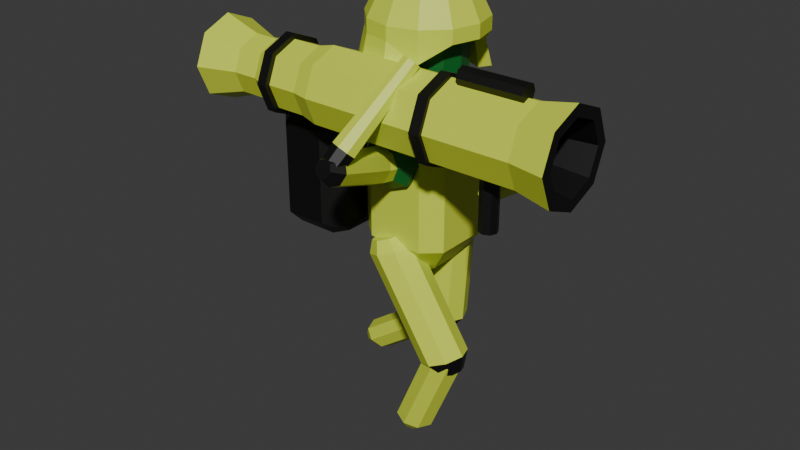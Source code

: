 # Source: Bazook.blend  (saved by Blender 4.4.32; exported with 4.5.12 LTS)
import bpy
from mathutils import Matrix  # noqa: F401  (used for matrix-valued properties, if any)

bpy.ops.wm.read_factory_settings(use_empty=True)
scene = bpy.context.scene
scene.name = 'Scene'

# ---- collections
col_collection = bpy.data.collections.new('Collection'); scene.collection.children.link(col_collection)

# ---- materials (node trees are filled in below, after node groups)
mat_basecolor = bpy.data.materials.new('BaseColor')
mat_highlight = bpy.data.materials.new('Highlight')
mat_darkmetal = bpy.data.materials.new('DarkMetal')

# ---- material node trees
mat_basecolor.use_nodes = True; mat_basecolor.node_tree.nodes.clear()
_N = mat_basecolor.node_tree.nodes; _L = mat_basecolor.node_tree.links
n0 = _N.new('ShaderNodeBsdfPrincipled'); n0.name = 'Principled BSDF'; n0.location = (10, 300)
n0.inputs[0].default_value = (0.6835, 0.8005, 0.0569, 1.0)
n1 = _N.new('ShaderNodeOutputMaterial'); n1.name = 'Material Output'; n1.location = (300, 300)
_L.new(n0.outputs[0], n1.inputs[0])
n1.is_active_output = True
mat_highlight.use_nodes = True; mat_highlight.node_tree.nodes.clear()
_N = mat_highlight.node_tree.nodes; _L = mat_highlight.node_tree.links
n0 = _N.new('ShaderNodeBsdfPrincipled'); n0.name = 'Principled BSDF'; n0.location = (10, 300)
n0.inputs[0].default_value = (0.006417, 0.1456, 0.0219, 1.0)
n1 = _N.new('ShaderNodeOutputMaterial'); n1.name = 'Material Output'; n1.location = (300, 300)
_L.new(n0.outputs[0], n1.inputs[0])
n1.is_active_output = True
mat_darkmetal.use_nodes = True; mat_darkmetal.node_tree.nodes.clear()
_N = mat_darkmetal.node_tree.nodes; _L = mat_darkmetal.node_tree.links
n0 = _N.new('ShaderNodeBsdfPrincipled'); n0.name = 'Principled BSDF'; n0.location = (10, 300)
n0.inputs[0].default_value = (0.05744, 0.05744, 0.05744, 1.0)
n0.inputs[1].default_value = 1.0
n1 = _N.new('ShaderNodeOutputMaterial'); n1.name = 'Material Output'; n1.location = (300, 300)
_L.new(n0.outputs[0], n1.inputs[0])
n1.is_active_output = True

# ---- world
world_world = bpy.data.worlds.new('World'); scene.world = world_world
world_world.use_nodes = True; world_world.node_tree.nodes.clear()
_N = world_world.node_tree.nodes; _L = world_world.node_tree.links
n0 = _N.new('ShaderNodeOutputWorld'); n0.name = 'World Output'; n0.location = (300, 300)
n1 = _N.new('ShaderNodeBackground'); n1.name = 'Background'; n1.location = (10, 300)
n1.inputs[0].default_value = (0.05088, 0.05088, 0.05088, 1.0)
_L.new(n1.outputs[0], n0.inputs[0])
n0.is_active_output = True
world_world.color = (0.05088, 0.05088, 0.05088)
world_world.sun_shadow_jitter_overblur = 0.0

# ---- meshes
me_cylinder = bpy.data.meshes.new('Cylinder')
me_cylinder.from_pydata([(0.0, 0.5, 4.037), (1.513e-09, 0.1953, 4.132), (0.25, 0.433, 4.037), (0.09767, 0.1692, 4.132), (0.433, 0.25, 4.037), (0.1692, 0.09767, 4.132), (0.5, 0.0, 4.037), (0.1953, -1.513e-09, 4.132), (0.433, -0.25, 4.037), (0.1692, -0.09767, 4.132), (0.25, -0.433, 4.037), (0.09767, -0.1692, 4.132), (0.0, -0.5, 4.037), (1.513e-09, -0.1953, 4.132), (-0.25, -0.433, 4.037), (-0.09767, -0.1692, 4.132), (-0.433, -0.25, 4.037), (-0.1692, -0.09767, 4.132), (-0.5, 0.0, 4.037), (-0.1953, -1.513e-09, 4.132), (-0.433, 0.25, 4.037), (-0.1692, 0.09767, 4.132), (-0.25, 0.433, 4.037), (-0.09767, 0.1692, 4.132), (-3.227e-08, 0.6352, 3.766), (0.3176, 0.5501, 3.766), (0.5501, 0.3176, 3.766), (0.6352, 6.717e-10, 3.766), (0.5501, -0.3176, 3.766), (0.3176, -0.5501, 3.766), (-3.227e-08, -0.6352, 3.766), (-0.3176, -0.5501, 3.766), (-0.5501, -0.3176, 3.766), (-0.6352, 6.717e-10, 3.766), (-0.5501, 0.3176, 3.766), (-0.3176, 0.5501, 3.766), (-2.212e-07, 0.4226, 3.615), (0.2113, 0.366, 3.615), (0.366, 0.2113, 3.615), (0.4226, -4.912e-09, 3.615), (0.366, -0.2113, 3.615), (0.2113, -0.366, 3.615), (-2.212e-07, -0.4226, 3.615), (-0.2113, -0.366, 3.615), (-0.366, -0.2113, 3.615), (-0.4226, 6.717e-10, 3.615), (-0.366, 0.2113, 3.615), (-0.2113, 0.366, 3.615), (-2.157e-07, 0.6352, 3.615), (0.3176, 0.5501, 3.427), (0.5501, 0.3176, 3.615), (0.6352, 6.717e-10, 3.615), (0.5501, -0.3176, 3.615), (0.3176, -0.5501, 3.427), (-2.157e-07, -0.6352, 3.615), (-0.3176, -0.5501, 3.615), (-0.5501, -0.3176, 3.615), (-0.6352, 6.717e-10, 3.615), (-0.5501, 0.3176, 3.615), (-0.3176, 0.5501, 3.615), (-2.157e-07, 0.5131, 3.615), (0.2565, 0.4443, 3.427), (0.4443, 0.2565, 3.615), (0.5131, 6.717e-10, 3.615), (0.4443, -0.2565, 3.615), (0.2565, -0.4443, 3.427), (-2.157e-07, -0.5131, 3.615), (-0.2565, -0.4443, 3.615), (-0.4443, -0.2565, 3.615), (-0.5131, 6.717e-10, 3.615), (-0.4443, 0.2565, 3.615), (-0.2565, 0.4443, 3.615), (-1.628e-07, 0.4226, 3.09), (0.2113, 0.366, 3.09), (0.366, 0.2113, 3.09), (0.4226, -4.912e-09, 3.09), (0.366, -0.2113, 3.09), (0.2113, -0.366, 3.09), (-1.628e-07, -0.4226, 3.09), (-0.2113, -0.366, 3.09), (-0.366, -0.2113, 3.09), (-0.4226, 6.717e-10, 3.09), (-0.366, 0.2113, 3.09), (-0.2113, 0.366, 3.09), (0.03957, 0.7795, 3.103), (0.3147, 0.675, 3.103), (0.3147, -0.675, 3.103), (0.03957, -0.7795, 3.103), (-0.3502, -0.675, 3.103), (-0.6355, -0.3897, 3.103), (-0.7399, 4.483e-10, 3.103), (-0.6355, 0.3897, 3.103), (-0.3502, 0.675, 3.103), (0.03957, 0.6295, 3.103), (0.2397, 0.5452, 3.103), (0.2397, -0.5452, 3.103), (0.03957, -0.6295, 3.103), (-0.2752, -0.5452, 3.103), (-0.5056, -0.3148, 3.103), (-0.59, 4.483e-10, 3.103), (-0.5056, 0.3148, 3.103), (-0.2752, 0.5452, 3.103), (-8.898e-08, 0.2182, 3.007), (0.1091, 0.189, 3.007), (0.189, 0.1091, 3.007), (0.2182, -2.536e-09, 3.007), (0.189, -0.1091, 3.007), (0.1091, -0.189, 3.007), (-8.898e-08, -0.2182, 3.007), (-0.1091, -0.189, 3.007), (-0.189, -0.1091, 3.007), (-0.2182, 3.468e-10, 3.007), (-0.189, 0.1091, 3.007), (-0.1091, 0.189, 3.007), (-2.28e-07, 0.2182, 2.816), (0.1091, 0.189, 2.816), (0.189, 0.1091, 2.816), (0.2182, -2.536e-09, 2.816), (0.189, -0.1091, 2.816), (0.1091, -0.189, 2.816), (-2.28e-07, -0.2182, 2.816), (-0.1091, -0.189, 2.816), (-0.189, -0.1091, 2.816), (-0.2182, 3.468e-10, 2.816), (-0.189, 0.1091, 2.816), (-0.1091, 0.189, 2.816)], [], [(0, 1, 3, 2), (2, 3, 5, 4), (4, 5, 7, 6), (6, 7, 9, 8), (8, 9, 11, 10), (10, 11, 13, 12), (12, 13, 15, 14), (14, 15, 17, 16), (16, 17, 19, 18), (18, 19, 21, 20), (3, 1, 23, 21, 19, 17, 15, 13, 11, 9, 7, 5), (20, 21, 23, 22), (22, 23, 1, 0), (20, 22, 35, 34), (26, 27, 51, 50), (2, 4, 26, 25), (18, 20, 34, 33), (16, 18, 33, 32), (14, 16, 32, 31), (12, 14, 31, 30), (10, 12, 30, 29), (8, 10, 29, 28), (6, 8, 28, 27), (22, 0, 24, 35), (0, 2, 25, 24), (4, 6, 27, 26), (38, 39, 75, 74), (33, 34, 58, 57), (30, 31, 55, 54), (27, 28, 52, 51), (34, 35, 59, 58), (24, 25, 49, 48), (31, 32, 56, 55), (28, 29, 53, 52), (35, 24, 48, 59), (25, 26, 50, 49), (32, 33, 57, 56), (29, 30, 54, 53), (66, 65, 95, 96), (62, 61, 49, 50), (63, 62, 50, 51), (64, 63, 51, 52), (65, 64, 52, 53), (49, 61, 94, 85), (54, 55, 88, 87), (60, 71, 101, 93), (53, 54, 87, 86), (71, 70, 100, 101), (65, 53, 86, 95), (59, 48, 84, 92), (37, 36, 60, 61), (38, 37, 61, 62), (39, 38, 62, 63), (40, 39, 63, 64), (41, 40, 64, 65), (42, 41, 65, 66), (43, 42, 66, 67), (44, 43, 67, 68), (45, 44, 68, 69), (46, 45, 69, 70), (47, 46, 70, 71), (36, 47, 71, 60), (77, 78, 108, 107), (45, 46, 82, 81), (42, 43, 79, 78), (39, 40, 76, 75), (46, 47, 83, 82), (36, 37, 73, 72), (43, 44, 80, 79), (40, 41, 77, 76), (47, 36, 72, 83), (37, 38, 74, 73), (44, 45, 81, 80), (41, 42, 78, 77), (94, 93, 84, 85), (96, 95, 86, 87), (97, 96, 87, 88), (98, 97, 88, 89), (99, 98, 89, 90), (100, 99, 90, 91), (101, 100, 91, 92), (93, 101, 92, 84), (55, 56, 89, 88), (48, 49, 85, 84), (67, 66, 96, 97), (56, 57, 90, 89), (68, 67, 97, 98), (57, 58, 91, 90), (61, 60, 93, 94), (69, 68, 98, 99), (58, 59, 92, 91), (70, 69, 99, 100), (105, 106, 118, 117), (74, 75, 105, 104), (81, 82, 112, 111), (78, 79, 109, 108), (75, 76, 106, 105), (82, 83, 113, 112), (72, 73, 103, 102), (79, 80, 110, 109), (76, 77, 107, 106), (83, 72, 102, 113), (73, 74, 104, 103), (80, 81, 111, 110), (114, 115, 116, 117, 118, 119, 120, 121, 122, 123, 124, 125), (112, 113, 125, 124), (102, 103, 115, 114), (109, 110, 122, 121), (106, 107, 119, 118), (113, 102, 114, 125), (103, 104, 116, 115), (110, 111, 123, 122), (107, 108, 120, 119), (104, 105, 117, 116), (111, 112, 124, 123), (108, 109, 121, 120)])
me_cylinder.polygons.foreach_set('material_index', [0, 0, 0, 0, 0, 0, 0, 0, 0, 0, 0, 0, 0, 0, 0, 0, 0, 0, 0, 0, 0, 0, 0, 0, 0, 0, 1, 0, 0, 0, 0, 0, 0, 0, 0, 0, 0, 0, 0, 0, 0, 0, 0, 0, 0, 0, 0, 0, 0, 0, 0, 0, 0, 0, 0, 0, 0, 0, 0, 0, 0, 0, 1, 1, 1, 1, 1, 1, 1, 1, 1, 1, 1, 1, 0, 0, 0, 0, 0, 0, 0, 0, 0, 0, 0, 0, 0, 0, 0, 0, 0, 0, 1, 1, 1, 1, 1, 1, 1, 1, 1, 1, 1, 1, 1, 1, 1, 1, 1, 1, 1, 1, 1, 1, 1, 1])
_uv = me_cylinder.uv_layers.new(name='UVMap')
_uv.uv.foreach_set('vector', [1.0, 0.5, 1.0, 1.0, 0.9167, 1.0, 0.9167, 0.5, 0.9167, 0.5, 0.9167, 1.0, 0.8333, 1.0, 0.8333, 0.5, 0.8333, 0.5, 0.8333, 1.0, 0.75, 1.0, 0.75, 0.5, 0.75, 0.5, 0.75, 1.0, 0.6667, 1.0, 0.6667, 0.5, 0.6667, 0.5, 0.6667, 1.0, 0.5833, 1.0, 0.5833, 0.5, 0.5833, 0.5, 0.5833, 1.0, 0.5, 1.0, 0.5, 0.5, 0.5, 0.5, 0.5, 1.0, 0.4167, 1.0, 0.4167, 0.5, 0.4167, 0.5, 0.4167, 1.0, 0.3333, 1.0, 0.3333, 0.5, 0.3333, 0.5, 0.3333, 1.0, 0.25, 1.0, 0.25, 0.5, 0.25, 0.5, 0.25, 1.0, 0.1667, 1.0, 0.1667, 0.5, 0.37, 0.4578, 0.25, 0.49, 0.13, 0.4578, 0.04215, 0.37, 0.01, 0.25, 0.04215, 0.13, 0.13, 0.04215, 0.25, 0.01, 0.37, 0.04215, 0.4578, 0.13, 0.49, 0.25, 0.4578, 0.37, 0.1667, 0.5, 0.1667, 1.0, 0.08333, 1.0, 0.08333, 0.5, 0.08333, 0.5, 0.08333, 1.0, 7.451e-08, 1.0, 7.451e-08, 0.5, 0.1667, 0.5, 0.08333, 0.5, 0.08333, 0.5, 0.1667, 0.5, 0.8333, 0.5, 0.75, 0.5, 0.75, 0.5, 0.8333, 0.5, 0.9167, 0.5, 0.8333, 0.5, 0.8333, 0.5, 0.9167, 0.5, 0.25, 0.5, 0.1667, 0.5, 0.1667, 0.5, 0.25, 0.5, 0.3333, 0.5, 0.25, 0.5, 0.25, 0.5, 0.3333, 0.5, 0.4167, 0.5, 0.3333, 0.5, 0.3333, 0.5, 0.4167, 0.5, 0.5, 0.5, 0.4167, 0.5, 0.4167, 0.5, 0.5, 0.5, 0.5833, 0.5, 0.5, 0.5, 0.5, 0.5, 0.5833, 0.5, 0.6667, 0.5, 0.5833, 0.5, 0.5833, 0.5, 0.6667, 0.5, 0.75, 0.5, 0.6667, 0.5, 0.6667, 0.5, 0.75, 0.5, 0.08333, 0.5, 7.451e-08, 0.5, 7.451e-08, 0.5, 0.08333, 0.5, 1.0, 0.5, 0.9167, 0.5, 0.9167, 0.5, 1.0, 0.5, 0.8333, 0.5, 0.75, 0.5, 0.75, 0.5, 0.8333, 0.5, 0.8883, 0.3298, 0.9097, 0.25, 0.9097, 0.25, 0.8883, 0.3298, 0.25, 0.5, 0.1667, 0.5, 0.1667, 0.5, 0.25, 0.5, 0.5, 0.5, 0.4167, 0.5, 0.4167, 0.5, 0.5, 0.5, 0.75, 0.5, 0.6667, 0.5, 0.6667, 0.5, 0.75, 0.5, 0.1667, 0.5, 0.08333, 0.5, 0.08333, 0.5, 0.1667, 0.5, 1.0, 0.5, 0.9167, 0.5, 0.9167, 0.5, 1.0, 0.5, 0.4167, 0.5, 0.3333, 0.5, 0.3333, 0.5, 0.4167, 0.5, 0.6667, 0.5, 0.5833, 0.5, 0.5833, 0.5, 0.6667, 0.5, 0.08333, 0.5, 7.451e-08, 0.5, 7.451e-08, 0.5, 0.08333, 0.5, 0.9167, 0.5, 0.8333, 0.5, 0.8333, 0.5, 0.9167, 0.5, 0.3333, 0.5, 0.25, 0.5, 0.25, 0.5, 0.3333, 0.5, 0.5833, 0.5, 0.5, 0.5, 0.5, 0.5, 0.5833, 0.5, 0.75, 0.05616, 0.8469, 0.08213, 0.8469, 0.08213, 0.75, 0.05616, 0.9179, 0.3469, 0.8469, 0.4179, 0.87, 0.4578, 0.9578, 0.37, 0.9438, 0.25, 0.9179, 0.3469, 0.9578, 0.37, 0.99, 0.25, 0.9179, 0.1531, 0.9438, 0.25, 0.99, 0.25, 0.9578, 0.13, 0.8469, 0.08213, 0.9179, 0.1531, 0.9578, 0.13, 0.87, 0.04215, 0.87, 0.4578, 0.8469, 0.4179, 0.8469, 0.4179, 0.87, 0.4578, 0.5, 0.5, 0.4167, 0.5, 0.4167, 0.5, 0.5, 0.5, 0.75, 0.4438, 0.6531, 0.4179, 0.6531, 0.4179, 0.75, 0.4438, 0.5833, 0.5, 0.5, 0.5, 0.5, 0.5, 0.5833, 0.5, 0.6531, 0.4179, 0.5821, 0.3469, 0.5821, 0.3469, 0.6531, 0.4179, 0.8469, 0.08213, 0.87, 0.04215, 0.87, 0.04215, 0.8469, 0.08213, 0.08333, 0.5, 7.451e-08, 0.5, 7.451e-08, 0.5, 0.08333, 0.5, 0.8298, 0.3883, 0.75, 0.4097, 0.75, 0.4438, 0.8469, 0.4179, 0.8883, 0.3298, 0.8298, 0.3883, 0.8469, 0.4179, 0.9179, 0.3469, 0.9097, 0.25, 0.8883, 0.3298, 0.9179, 0.3469, 0.9438, 0.25, 0.8883, 0.1702, 0.9097, 0.25, 0.9438, 0.25, 0.9179, 0.1531, 0.8298, 0.1117, 0.8883, 0.1702, 0.9179, 0.1531, 0.8469, 0.08213, 0.75, 0.09035, 0.8298, 0.1117, 0.8469, 0.08213, 0.75, 0.05616, 0.6702, 0.1117, 0.75, 0.09035, 0.75, 0.05616, 0.6531, 0.08213, 0.6117, 0.1702, 0.6702, 0.1117, 0.6531, 0.08213, 0.5821, 0.1531, 0.5903, 0.25, 0.6117, 0.1702, 0.5821, 0.1531, 0.5562, 0.25, 0.6117, 0.3298, 0.5903, 0.25, 0.5562, 0.25, 0.5821, 0.3469, 0.6702, 0.3883, 0.6117, 0.3298, 0.5821, 0.3469, 0.6531, 0.4179, 0.75, 0.4097, 0.6702, 0.3883, 0.6531, 0.4179, 0.75, 0.4438, 0.8298, 0.1117, 0.75, 0.09035, 0.75, 0.09035, 0.8298, 0.1117, 0.5903, 0.25, 0.6117, 0.3298, 0.6117, 0.3298, 0.5903, 0.25, 0.75, 0.09035, 0.6702, 0.1117, 0.6702, 0.1117, 0.75, 0.09035, 0.9097, 0.25, 0.8883, 0.1702, 0.8883, 0.1702, 0.9097, 0.25, 0.6117, 0.3298, 0.6702, 0.3883, 0.6702, 0.3883, 0.6117, 0.3298, 0.75, 0.4097, 0.8298, 0.3883, 0.8298, 0.3883, 0.75, 0.4097, 0.6702, 0.1117, 0.6117, 0.1702, 0.6117, 0.1702, 0.6702, 0.1117, 0.8883, 0.1702, 0.8298, 0.1117, 0.8298, 0.1117, 0.8883, 0.1702, 0.6702, 0.3883, 0.75, 0.4097, 0.75, 0.4097, 0.6702, 0.3883, 0.8298, 0.3883, 0.8883, 0.3298, 0.8883, 0.3298, 0.8298, 0.3883, 0.6117, 0.1702, 0.5903, 0.25, 0.5903, 0.25, 0.6117, 0.1702, 0.8298, 0.1117, 0.75, 0.09035, 0.75, 0.09035, 0.8298, 0.1117, 0.8469, 0.4179, 0.75, 0.4438, 0.75, 0.49, 0.87, 0.4578, 0.75, 0.05616, 0.8469, 0.08213, 0.87, 0.04215, 0.75, 0.01, 0.6531, 0.08213, 0.75, 0.05616, 0.75, 0.01, 0.63, 0.04215, 0.5821, 0.1531, 0.6531, 0.08213, 0.63, 0.04215, 0.5422, 0.13, 0.5562, 0.25, 0.5821, 0.1531, 0.5422, 0.13, 0.51, 0.25, 0.5821, 0.3469, 0.5562, 0.25, 0.51, 0.25, 0.5422, 0.37, 0.6531, 0.4179, 0.5821, 0.3469, 0.5422, 0.37, 0.63, 0.4578, 0.75, 0.4438, 0.6531, 0.4179, 0.63, 0.4578, 0.75, 0.49, 0.4167, 0.5, 0.3333, 0.5, 0.3333, 0.5, 0.4167, 0.5, 1.0, 0.5, 0.9167, 0.5, 0.9167, 0.5, 1.0, 0.5, 0.6531, 0.08213, 0.75, 0.05616, 0.75, 0.05616, 0.6531, 0.08213, 0.3333, 0.5, 0.25, 0.5, 0.25, 0.5, 0.3333, 0.5, 0.5821, 0.1531, 0.6531, 0.08213, 0.6531, 0.08213, 0.5821, 0.1531, 0.25, 0.5, 0.1667, 0.5, 0.1667, 0.5, 0.25, 0.5, 0.8469, 0.4179, 0.75, 0.4438, 0.75, 0.4438, 0.8469, 0.4179, 0.5562, 0.25, 0.5821, 0.1531, 0.5821, 0.1531, 0.5562, 0.25, 0.1667, 0.5, 0.08333, 0.5, 0.08333, 0.5, 0.1667, 0.5, 0.5821, 0.3469, 0.5562, 0.25, 0.5562, 0.25, 0.5821, 0.3469, 0.9097, 0.25, 0.8883, 0.1702, 0.8883, 0.1702, 0.9097, 0.25, 0.8883, 0.3298, 0.9097, 0.25, 0.9097, 0.25, 0.8883, 0.3298, 0.5903, 0.25, 0.6117, 0.3298, 0.6117, 0.3298, 0.5903, 0.25, 0.75, 0.09035, 0.6702, 0.1117, 0.6702, 0.1117, 0.75, 0.09035, 0.9097, 0.25, 0.8883, 0.1702, 0.8883, 0.1702, 0.9097, 0.25, 0.6117, 0.3298, 0.6702, 0.3883, 0.6702, 0.3883, 0.6117, 0.3298, 0.75, 0.4097, 0.8298, 0.3883, 0.8298, 0.3883, 0.75, 0.4097, 0.6702, 0.1117, 0.6117, 0.1702, 0.6117, 0.1702, 0.6702, 0.1117, 0.8883, 0.1702, 0.8298, 0.1117, 0.8298, 0.1117, 0.8883, 0.1702, 0.6702, 0.3883, 0.75, 0.4097, 0.75, 0.4097, 0.6702, 0.3883, 0.8298, 0.3883, 0.8883, 0.3298, 0.8883, 0.3298, 0.8298, 0.3883, 0.6117, 0.1702, 0.5903, 0.25, 0.5903, 0.25, 0.6117, 0.1702, 0.75, 0.4097, 0.8298, 0.3883, 0.8883, 0.3298, 0.9097, 0.25, 0.8883, 0.1702, 0.8298, 0.1117, 0.75, 0.09035, 0.6702, 0.1117, 0.6117, 0.1702, 0.5903, 0.25, 0.6117, 0.3298, 0.6702, 0.3883, 0.6117, 0.3298, 0.6702, 0.3883, 0.6702, 0.3883, 0.6117, 0.3298, 0.75, 0.4097, 0.8298, 0.3883, 0.8298, 0.3883, 0.75, 0.4097, 0.6702, 0.1117, 0.6117, 0.1702, 0.6117, 0.1702, 0.6702, 0.1117, 0.8883, 0.1702, 0.8298, 0.1117, 0.8298, 0.1117, 0.8883, 0.1702, 0.6702, 0.3883, 0.75, 0.4097, 0.75, 0.4097, 0.6702, 0.3883, 0.8298, 0.3883, 0.8883, 0.3298, 0.8883, 0.3298, 0.8298, 0.3883, 0.6117, 0.1702, 0.5903, 0.25, 0.5903, 0.25, 0.6117, 0.1702, 0.8298, 0.1117, 0.75, 0.09035, 0.75, 0.09035, 0.8298, 0.1117, 0.8883, 0.3298, 0.9097, 0.25, 0.9097, 0.25, 0.8883, 0.3298, 0.5903, 0.25, 0.6117, 0.3298, 0.6117, 0.3298, 0.5903, 0.25, 0.75, 0.09035, 0.6702, 0.1117, 0.6702, 0.1117, 0.75, 0.09035])
me_cylinder.materials.append(mat_basecolor)
me_cylinder.materials.append(mat_highlight)
me_cylinder.update()
me_cube_001 = bpy.data.meshes.new('Cube.001')
me_cube_001.from_pydata([(0.5094, -0.3371, -3.449), (0.3167, -0.5094, -3.449), (0.3167, 0.5094, -3.449), (0.5094, 0.3371, -3.449), (-0.5094, 0.3371, -3.449), (-0.3167, 0.5094, -3.449), (-0.3167, -0.5094, -3.449), (-0.5094, -0.3371, -3.449), (-0.6217, -1.0, -2.779), (-1.0, -0.5251, -2.642), (-0.5152, -0.5592, -0.0424), (-0.132, -0.8976, -0.0424), (-1.0, 0.5251, -2.642), (-0.6217, 1.0, -2.779), (-0.132, 0.8976, -0.0424), (-0.5152, 0.5592, -0.0424), (1.0, -0.6618, -2.779), (0.6217, -1.0, -2.779), (0.132, -0.8976, -0.0424), (0.5152, -0.5592, -0.0424), (0.6217, 1.0, -2.779), (1.0, 0.6618, -2.779), (0.5152, 0.5592, -0.0424), (0.132, 0.8976, -0.0424), (-0.62, -1.0, -0.5476), (-1.0, -0.525, -0.6843), (-1.0, 0.525, -0.6843), (-0.62, 1.0, -0.5476), (0.62, 1.0, -0.5476), (1.0, 0.6617, -0.5476), (1.0, -0.6617, -0.5476), (0.62, -1.0, -0.5476), (-1.0, -0.6617, -0.5476), (-1.0, -0.6618, -2.779), (-1.0, 0.6618, -2.779), (-1.0, 0.6617, -0.5476), (-1.14, -0.525, -0.6843), (-1.14, -0.5251, -2.642), (-1.14, 0.5251, -2.642), (-1.14, 0.525, -0.6843), (-1.644, -1.418, -0.6373), (-1.231, -1.017, -0.4719), (-1.644, -1.08, -0.2991), (-1.644, -1.418, -2.689), (-1.644, -1.08, -3.028), (-1.231, -1.017, -2.855), (-1.644, 1.418, -2.689), (-1.231, 1.017, -2.855), (-1.644, 1.08, -3.028), (-1.644, 1.418, -0.6373), (-1.644, 1.08, -0.2991), (-1.231, 1.017, -0.4719), (-2.571, -1.418, -0.6373), (-2.571, -1.08, -0.2991), (-2.909, -1.08, -0.6373), (-2.571, -1.418, -2.689), (-2.909, -1.08, -2.689), (-2.571, -1.08, -3.028), (-2.571, 1.418, -2.689), (-2.571, 1.08, -3.028), (-2.909, 1.08, -2.689), (-2.571, 1.418, -0.6373), (-2.909, 1.08, -0.6373), (-2.571, 1.08, -0.2991)], [], [(17, 31, 24, 8), (14, 23, 28, 27), (22, 19, 30, 29), (10, 15, 35, 32), (12, 9, 37, 38), (18, 11, 24, 31), (22, 23, 14, 15, 10, 11, 18, 19), (21, 29, 30, 16), (4, 5, 2, 3, 0, 1, 6, 7), (13, 27, 28, 20), (8, 24, 32, 33), (27, 13, 34, 35), (29, 21, 20, 28), (31, 17, 16, 30), (24, 11, 10, 32), (14, 27, 35, 15), (22, 29, 28, 23), (18, 31, 30, 19), (33, 34, 4, 7), (34, 13, 5, 4), (8, 33, 7, 6), (17, 8, 6, 1), (13, 20, 2, 5), (16, 17, 1, 0), (20, 21, 3, 2), (21, 16, 0, 3), (25, 9, 33, 32), (12, 26, 35, 34), (9, 12, 34, 33), (26, 25, 32, 35), (38, 37, 45, 47), (9, 25, 36, 37), (25, 26, 39, 36), (26, 12, 38, 39), (49, 46, 58, 61), (56, 54, 62, 60), (48, 44, 57, 59), (42, 50, 63, 53), (37, 36, 41, 45), (36, 39, 51, 41), (39, 38, 47, 51), (40, 41, 42), (43, 44, 45), (46, 47, 48), (49, 50, 51), (52, 53, 54), (55, 56, 57), (58, 59, 60), (61, 62, 63), (40, 43, 45, 41), (46, 49, 51, 47), (44, 48, 47, 45), (41, 51, 50, 42), (54, 56, 55, 52), (60, 62, 61, 58), (56, 60, 59, 57), (53, 63, 62, 54), (43, 55, 57, 44), (58, 46, 48, 59), (42, 53, 52, 40), (49, 61, 63, 50), (43, 40, 52, 55)])
me_cube_001.polygons.foreach_set('material_index', [0, 0, 0, 0, 0, 0, 0, 0, 0, 0, 0, 0, 0, 0, 0, 0, 0, 0, 0, 0, 0, 0, 0, 0, 0, 0, 0, 0, 0, 0, 1, 0, 0, 0, 1, 1, 1, 1, 1, 1, 1, 1, 1, 1, 1, 1, 1, 1, 1, 1, 1, 1, 1, 1, 1, 1, 1, 1, 1, 1, 1, 1])
_uv = me_cube_001.uv_layers.new(name='UVMap')
_uv.uv.foreach_set('vector', [0.375, 0.7973, 0.625, 0.7975, 0.625, 0.9525, 0.375, 0.9527, 0.7787, 0.5128, 0.7213, 0.5128, 0.6725, 0.5, 0.8275, 0.5, 0.6378, 0.5551, 0.6378, 0.6949, 0.625, 0.7077, 0.625, 0.5423, 0.8622, 0.6949, 0.8622, 0.5551, 0.875, 0.5423, 0.875, 0.7077, 0.3859, 0.1906, 0.3859, 0.05936, 0.3859, 0.05936, 0.3859, 0.1906, 0.7213, 0.7372, 0.7787, 0.7372, 0.8275, 0.75, 0.6725, 0.75, 0.6378, 0.5551, 0.7213, 0.5128, 0.7787, 0.5128, 0.8622, 0.5551, 0.8622, 0.6949, 0.7787, 0.7372, 0.7213, 0.7372, 0.6378, 0.6949, 0.375, 0.5423, 0.625, 0.5423, 0.625, 0.7077, 0.375, 0.7077, 0.125, 0.5423, 0.1723, 0.5, 0.3277, 0.5, 0.375, 0.5423, 0.375, 0.7077, 0.3277, 0.75, 0.1723, 0.75, 0.125, 0.7077, 0.375, 0.2973, 0.625, 0.2975, 0.625, 0.4525, 0.375, 0.4527, 0.375, 0.0, 0.625, 0.0, 0.625, 0.04229, 0.375, 0.04228, 0.625, 0.2975, 0.375, 0.2973, 0.375, 0.2077, 0.625, 0.2077, 0.625, 0.5423, 0.375, 0.5423, 0.375, 0.4527, 0.625, 0.4525, 0.625, 0.7975, 0.375, 0.7973, 0.375, 0.7077, 0.625, 0.7077, 0.8275, 0.75, 0.7787, 0.7372, 0.8622, 0.6949, 0.875, 0.7077, 0.7787, 0.5128, 0.8275, 0.5, 0.875, 0.5423, 0.8622, 0.5551, 0.6378, 0.5551, 0.625, 0.5423, 0.6725, 0.5, 0.7213, 0.5128, 0.7213, 0.7372, 0.6725, 0.75, 0.625, 0.7077, 0.6378, 0.6949, 0.375, 0.04228, 0.375, 0.2077, 0.375, 0.2077, 0.375, 0.04228, 0.375, 0.2077, 0.375, 0.2973, 0.375, 0.2973, 0.375, 0.2077, 0.375, 0.0, 0.375, 0.04228, 0.375, 0.04228, 0.375, 0.0, 0.375, 0.7973, 0.375, 0.9527, 0.375, 0.9527, 0.375, 0.7973, 0.375, 0.2973, 0.375, 0.4527, 0.375, 0.4527, 0.375, 0.2973, 0.375, 0.7077, 0.375, 0.7973, 0.375, 0.7973, 0.375, 0.7077, 0.375, 0.4527, 0.375, 0.5423, 0.375, 0.5423, 0.375, 0.4527, 0.375, 0.5423, 0.375, 0.7077, 0.375, 0.7077, 0.375, 0.5423, 0.6141, 0.05937, 0.3859, 0.05936, 0.375, 0.04228, 0.625, 0.04229, 0.3859, 0.1906, 0.6141, 0.1906, 0.625, 0.2077, 0.375, 0.2077, 0.3859, 0.05936, 0.3859, 0.1906, 0.375, 0.2077, 0.375, 0.04228, 0.6141, 0.1906, 0.6141, 0.05937, 0.625, 0.04229, 0.625, 0.2077, 0.3859, 0.1906, 0.3859, 0.05936, 0.3859, 0.05936, 0.3859, 0.1906, 0.3859, 0.05936, 0.6141, 0.05937, 0.6141, 0.05937, 0.3859, 0.05936, 0.6141, 0.05937, 0.6141, 0.1906, 0.6141, 0.1906, 0.6141, 0.05937, 0.6141, 0.1906, 0.3859, 0.1906, 0.3859, 0.1906, 0.6141, 0.1906, 0.5927, 0.1906, 0.4073, 0.1906, 0.4073, 0.1906, 0.5927, 0.1906, 0.4073, 0.07502, 0.5927, 0.07502, 0.5927, 0.175, 0.4073, 0.175, 0.3859, 0.175, 0.3859, 0.07502, 0.3859, 0.07502, 0.3859, 0.175, 0.6141, 0.07502, 0.6141, 0.175, 0.6141, 0.175, 0.6141, 0.07502, 0.3859, 0.05936, 0.6141, 0.05937, 0.6141, 0.05937, 0.3859, 0.05936, 0.6141, 0.05937, 0.6141, 0.1906, 0.6141, 0.1906, 0.6141, 0.05937, 0.6141, 0.1906, 0.3859, 0.1906, 0.3859, 0.1906, 0.6141, 0.1906, 0.5927, 0.05937, 0.6141, 0.05937, 0.6141, 0.07502, 0.4073, 0.05936, 0.3859, 0.07502, 0.3859, 0.05936, 0.4073, 0.1906, 0.3859, 0.1906, 0.3859, 0.175, 0.5927, 0.1906, 0.6141, 0.175, 0.6141, 0.1906, 0.5927, 0.05937, 0.6141, 0.07502, 0.5927, 0.07502, 0.4073, 0.05936, 0.4073, 0.07502, 0.3859, 0.07502, 0.4073, 0.1906, 0.3859, 0.175, 0.4073, 0.175, 0.5927, 0.1906, 0.5927, 0.175, 0.6141, 0.175, 0.5927, 0.05937, 0.4073, 0.05936, 0.3859, 0.05936, 0.6141, 0.05937, 0.4073, 0.1906, 0.5927, 0.1906, 0.6141, 0.1906, 0.3859, 0.1906, 0.3859, 0.07502, 0.3859, 0.175, 0.3859, 0.1906, 0.3859, 0.05936, 0.6141, 0.05937, 0.6141, 0.1906, 0.6141, 0.175, 0.6141, 0.07502, 0.5927, 0.07502, 0.4073, 0.07502, 0.4073, 0.05936, 0.5927, 0.05937, 0.4073, 0.175, 0.5927, 0.175, 0.5927, 0.1906, 0.4073, 0.1906, 0.4073, 0.07502, 0.4073, 0.175, 0.3859, 0.175, 0.3859, 0.07502, 0.6141, 0.07502, 0.6141, 0.175, 0.5927, 0.175, 0.5927, 0.07502, 0.4073, 0.05936, 0.4073, 0.05936, 0.3859, 0.07502, 0.3859, 0.07502, 0.4073, 0.1906, 0.4073, 0.1906, 0.3859, 0.175, 0.3859, 0.175, 0.6141, 0.07502, 0.6141, 0.07502, 0.5927, 0.05937, 0.5927, 0.05937, 0.5927, 0.1906, 0.5927, 0.1906, 0.6141, 0.175, 0.6141, 0.175, 0.4073, 0.05936, 0.5927, 0.05937, 0.5927, 0.05937, 0.4073, 0.05936])
me_cube_001.materials.append(mat_basecolor)
me_cube_001.materials.append(mat_darkmetal)
me_cube_001.update()
me_cylinder_001 = bpy.data.meshes.new('Cylinder.001')
me_cylinder_001.from_pydata([(0.0, 0.34, -0.165), (0.0, 0.34, 0.165), (0.2404, 0.2404, -0.165), (0.2404, 0.2404, 0.165), (0.34, 0.0, -0.165), (0.34, 0.0, 0.165), (0.2404, -0.2404, -0.165), (0.2404, -0.2404, 0.165), (0.0, -0.34, -0.165), (0.0, -0.34, 0.165), (-0.2404, -0.2404, -0.165), (-0.2404, -0.2404, 0.165), (-0.34, 0.0, -0.165), (-0.34, 0.0, 0.165), (-0.2404, 0.2404, -0.165), (-0.2404, 0.2404, 0.165), (0.1537, 0.1537, 0.2907), (-2.41e-10, 0.2174, 0.2907), (0.2174, 8.6e-08, 0.2907), (0.1537, -0.1537, 0.2907), (-2.41e-10, -0.2174, 0.2907), (-0.1537, -0.1537, 0.2907), (-0.2174, 8.6e-08, 0.2907), (-0.1537, 0.1537, 0.2907), (0.1537, 0.1639, 0.3439), (3.749e-09, 0.2237, 0.3221), (0.2174, 0.01947, 0.3965), (0.1537, -0.125, 0.4491), (3.749e-09, -0.1848, 0.4708), (-0.1537, -0.125, 0.4491), (-0.2174, 0.01947, 0.3965), (-0.1537, 0.1639, 0.3439), (0.3632, 0.4677, 1.251), (0.2343, 0.5179, 1.233), (0.4166, 0.3466, 1.295), (0.3632, 0.2254, 1.339), (0.2343, 0.1752, 1.358), (0.1053, 0.2254, 1.339), (0.05193, 0.3466, 1.295), (0.1053, 0.4677, 1.251), (0.3068, 0.4671, 1.414), (0.2343, 0.4953, 1.404), (0.3368, 0.399, 1.439), (0.3068, 0.3308, 1.464), (0.2343, 0.3026, 1.474), (0.1618, 0.3308, 1.464), (0.1317, 0.399, 1.439), (0.1618, 0.4671, 1.414), (0.4743, 1.222, 0.3168), (0.5495, 1.215, 0.3408), (0.2077, 0.315, 1.201), (0.2557, 0.4489, 1.075), (0.3014, 0.3059, 1.231), (0.3591, 0.4389, 1.108), (0.3558, 0.3455, 1.303), (0.4191, 0.4826, 1.187), (0.339, 0.4107, 1.376), (0.4006, 0.5545, 1.267), (0.2609, 0.4633, 1.406), (0.3144, 0.6125, 1.3), (0.1672, 0.4724, 1.376), (0.2111, 0.6225, 1.267), (0.1127, 0.4328, 1.303), (0.1511, 0.5788, 1.187), (0.1295, 0.3675, 1.231), (0.1696, 0.5069, 1.108), (0.5931, 1.247, 0.3988), (0.5796, 1.299, 0.4568), (0.517, 1.341, 0.4808), (0.4418, 1.349, 0.4568), (0.3982, 1.317, 0.3988), (0.4117, 1.265, 0.3408), (0.1276, 0.1194, -0.6232), (0.4145, 0.1181, -0.7862), (0.1674, -0.1274, -0.5512), (0.4543, -0.1287, -0.7142), (0.1091, -0.3602, -0.6519), (0.3961, -0.3615, -0.8149), (-0.0131, -0.4425, -0.8663), (0.2738, -0.4438, -1.029), (-0.1277, -0.3262, -1.069), (0.1592, -0.3275, -1.232), (-0.1675, -0.07929, -1.141), (0.1194, -0.08062, -1.304), (-0.1092, 0.1535, -1.04), (0.1777, 0.1521, -1.203), (0.01303, 0.2358, -0.8258), (0.3, 0.2345, -0.9888), (0.5032, -0.1206, -0.8826), (0.4778, 0.03725, -0.9287), (0.466, -0.2694, -0.947), (0.3878, -0.322, -1.084), (0.3146, -0.2476, -1.214), (0.2891, -0.0898, -1.26), (0.3264, 0.05901, -1.195), (0.4045, 0.1116, -1.058), (0.5762, -0.1142, -0.862), (0.5304, 0.04119, -0.8998), (0.5881, -0.2571, -0.9463), (0.5592, -0.3039, -1.103), (0.5063, -0.2271, -1.241), (0.4605, -0.07171, -1.279), (0.4486, 0.07124, -1.195), (0.4775, 0.118, -1.038), (1.211, -0.07545, -0.578), (1.203, 0.05477, -0.6275), (1.265, -0.1956, -0.6249), (1.332, -0.2352, -0.7406), (1.374, -0.1712, -0.8574), (1.365, -0.04096, -0.9069), (1.312, 0.07915, -0.8601), (1.245, 0.1188, -0.7444), (1.379, -0.03409, -0.5838), (1.374, 0.03913, -0.6116), (1.409, -0.1016, -0.6101), (1.447, -0.1239, -0.6752), (1.47, -0.08791, -0.7409), (1.466, -0.0147, -0.7687), (1.436, 0.05284, -0.7424), (1.398, 0.07513, -0.6773), (1.502, 0.01194, -0.6524), (1.471, -0.0254, -0.8364), (1.434, 0.09725, -0.6615), (1.41, 0.05197, -0.8448), (1.327, 0.1117, -0.6538), (1.312, 0.06506, -0.8378), (1.241, 0.04677, -0.6338), (1.235, 0.006193, -0.8196), (1.229, -0.05945, -0.6131), (1.224, -0.09014, -0.8008), (1.296, -0.1448, -0.604), (1.284, -0.1675, -0.7925), (1.404, -0.1592, -0.6117), (1.382, -0.1806, -0.7995), (1.489, -0.09429, -0.6317), (1.459, -0.1217, -0.8177), (1.467, 0.01877, 0.3944), (1.529, 0.06596, 0.3798), (1.389, 0.02926, 0.4), (1.34, 0.09129, 0.3933), (1.349, 0.1685, 0.3783), (1.411, 0.2157, 0.3637), (1.489, 0.2052, 0.3581), (1.538, 0.1432, 0.3648), (-0.06237, 0.1025, -0.5401), (-0.02844, -0.1079, -0.4786), (-0.07812, -0.3063, -0.5645), (-0.1823, -0.3765, -0.7473), (-0.28, -0.2773, -0.92), (-0.3139, -0.06686, -0.9814), (-0.2642, 0.1315, -0.8956), (-0.16, 0.2017, -0.7128)], [], [(0, 1, 3, 2), (2, 3, 5, 4), (4, 5, 7, 6), (6, 7, 9, 8), (8, 9, 11, 10), (10, 11, 13, 12), (9, 7, 19, 20), (12, 13, 15, 14), (14, 15, 1, 0), (0, 2, 4, 6, 8, 10, 12, 14), (19, 18, 26, 27), (15, 13, 22, 23), (5, 3, 16, 18), (11, 9, 20, 21), (1, 15, 23, 17), (3, 1, 17, 16), (7, 5, 18, 19), (13, 11, 21, 22), (31, 30, 38, 39), (16, 17, 25, 24), (17, 23, 31, 25), (22, 21, 29, 30), (20, 19, 27, 28), (18, 16, 24, 26), (23, 22, 30, 31), (21, 20, 28, 29), (33, 39, 47, 41), (29, 28, 36, 37), (27, 26, 34, 35), (24, 25, 33, 32), (25, 31, 39, 33), (30, 29, 37, 38), (28, 27, 35, 36), (26, 24, 32, 34), (40, 41, 47, 46, 45, 44, 43, 42), (38, 37, 45, 46), (36, 35, 43, 44), (34, 32, 40, 42), (39, 38, 46, 47), (37, 36, 44, 45), (35, 34, 42, 43), (32, 33, 41, 40), (57, 55, 66, 67), (50, 51, 53, 52), (53, 51, 48, 49), (52, 53, 55, 54), (63, 61, 69, 70), (54, 55, 57, 56), (55, 53, 49, 66), (56, 57, 59, 58), (61, 59, 68, 69), (58, 59, 61, 60), (51, 65, 71, 48), (60, 61, 63, 62), (59, 57, 67, 68), (49, 48, 71, 70, 69, 68, 67, 66), (62, 63, 65, 64), (65, 63, 70, 71), (64, 65, 51, 50), (50, 52, 54, 56, 58, 60, 62, 64), (72, 73, 75, 74), (74, 75, 77, 76), (76, 77, 79, 78), (78, 79, 81, 80), (80, 81, 83, 82), (82, 83, 85, 84), (81, 79, 91, 92), (84, 85, 87, 86), (86, 87, 73, 72), (74, 76, 146, 145), (91, 90, 98, 99), (87, 85, 94, 95), (77, 75, 88, 90), (83, 81, 92, 93), (73, 87, 95, 89), (75, 73, 89, 88), (79, 77, 90, 91), (85, 83, 93, 94), (103, 102, 110, 111), (88, 89, 97, 96), (89, 95, 103, 97), (94, 93, 101, 102), (92, 91, 99, 100), (90, 88, 96, 98), (95, 94, 102, 103), (93, 92, 100, 101), (105, 111, 119, 113), (101, 100, 108, 109), (99, 98, 106, 107), (96, 97, 105, 104), (97, 103, 111, 105), (102, 101, 109, 110), (100, 99, 107, 108), (98, 96, 104, 106), (112, 113, 119, 118, 117, 116, 115, 114), (110, 109, 117, 118), (108, 107, 115, 116), (106, 104, 112, 114), (111, 110, 118, 119), (109, 108, 116, 117), (107, 106, 114, 115), (104, 105, 113, 112), (82, 84, 150, 149), (121, 120, 134, 135), (124, 126, 140, 141), (78, 80, 148, 147), (120, 122, 142, 143), (131, 130, 128, 129), (72, 74, 145, 144), (123, 122, 120, 121), (122, 124, 141, 142), (86, 72, 144, 151), (136, 137, 143, 142, 141, 140, 139, 138), (133, 132, 130, 131), (80, 82, 149, 148), (126, 128, 139, 140), (132, 134, 137, 136), (144, 145, 146, 147, 148, 149, 150, 151), (125, 124, 122, 123), (135, 134, 132, 133), (130, 132, 136, 138), (134, 120, 143, 137), (128, 130, 138, 139), (76, 78, 147, 146), (135, 133, 131, 129, 127, 125, 123, 121), (129, 128, 126, 127), (127, 126, 124, 125), (84, 86, 151, 150)])
me_cylinder_001.polygons.foreach_set('material_index', [1, 1, 1, 1, 1, 1, 1, 1, 1, 0, 0, 1, 1, 1, 1, 1, 1, 1, 0, 0, 0, 0, 0, 0, 0, 0, 2, 0, 0, 0, 0, 0, 0, 0, 2, 2, 2, 2, 2, 2, 2, 2, 0, 2, 0, 2, 0, 2, 0, 2, 0, 2, 0, 2, 0, 0, 2, 0, 2, 0, 1, 1, 1, 1, 1, 1, 1, 1, 1, 1, 0, 1, 1, 1, 1, 1, 1, 1, 0, 0, 0, 0, 0, 0, 0, 0, 2, 0, 0, 0, 0, 0, 0, 0, 0, 2, 2, 2, 2, 2, 2, 2, 1, 2, 0, 1, 0, 2, 1, 2, 0, 1, 0, 2, 1, 0, 0, 0, 2, 2, 0, 0, 0, 1, 2, 2, 2, 1])
_uv = me_cylinder_001.uv_layers.new(name='UVMap')
_uv.uv.foreach_set('vector', [1.0, 0.5, 1.0, 1.0, 0.875, 1.0, 0.875, 0.5, 0.875, 0.5, 0.875, 1.0, 0.75, 1.0, 0.75, 0.5, 0.75, 0.5, 0.75, 1.0, 0.625, 1.0, 0.625, 0.5, 0.625, 0.5, 0.625, 1.0, 0.5, 1.0, 0.5, 0.5, 0.5, 0.5, 0.5, 1.0, 0.375, 1.0, 0.375, 0.5, 0.375, 0.5, 0.375, 1.0, 0.25, 1.0, 0.25, 0.5, 0.5, 1.0, 0.625, 1.0, 0.625, 1.0, 0.5, 1.0, 0.25, 0.5, 0.25, 1.0, 0.125, 1.0, 0.125, 0.5, 0.125, 0.5, 0.125, 1.0, 0.0, 1.0, 0.0, 0.5, 0.75, 0.49, 0.9197, 0.4197, 0.99, 0.25, 0.9197, 0.08029, 0.75, 0.01, 0.5803, 0.08029, 0.51, 0.25, 0.5803, 0.4197, 0.625, 1.0, 0.75, 1.0, 0.75, 1.0, 0.625, 1.0, 0.125, 1.0, 0.25, 1.0, 0.25, 1.0, 0.125, 1.0, 0.75, 1.0, 0.875, 1.0, 0.875, 1.0, 0.75, 1.0, 0.375, 1.0, 0.5, 1.0, 0.5, 1.0, 0.375, 1.0, 0.0, 1.0, 0.125, 1.0, 0.125, 1.0, 0.0, 1.0, 0.875, 1.0, 1.0, 1.0, 1.0, 1.0, 0.875, 1.0, 0.625, 1.0, 0.75, 1.0, 0.75, 1.0, 0.625, 1.0, 0.25, 1.0, 0.375, 1.0, 0.375, 1.0, 0.25, 1.0, 0.125, 1.0, 0.25, 1.0, 0.25, 1.0, 0.125, 1.0, 0.875, 1.0, 1.0, 1.0, 1.0, 1.0, 0.875, 1.0, 0.0, 1.0, 0.125, 1.0, 0.125, 1.0, 0.0, 1.0, 0.25, 1.0, 0.375, 1.0, 0.375, 1.0, 0.25, 1.0, 0.5, 1.0, 0.625, 1.0, 0.625, 1.0, 0.5, 1.0, 0.75, 1.0, 0.875, 1.0, 0.875, 1.0, 0.75, 1.0, 0.125, 1.0, 0.25, 1.0, 0.25, 1.0, 0.125, 1.0, 0.375, 1.0, 0.5, 1.0, 0.5, 1.0, 0.375, 1.0, 0.0, 1.0, 0.125, 1.0, 0.125, 1.0, 0.0, 1.0, 0.375, 1.0, 0.5, 1.0, 0.5, 1.0, 0.375, 1.0, 0.625, 1.0, 0.75, 1.0, 0.75, 1.0, 0.625, 1.0, 0.875, 1.0, 1.0, 1.0, 1.0, 1.0, 0.875, 1.0, 0.0, 1.0, 0.125, 1.0, 0.125, 1.0, 0.0, 1.0, 0.25, 1.0, 0.375, 1.0, 0.375, 1.0, 0.25, 1.0, 0.5, 1.0, 0.625, 1.0, 0.625, 1.0, 0.5, 1.0, 0.75, 1.0, 0.875, 1.0, 0.875, 1.0, 0.75, 1.0, 0.4197, 0.4197, 0.25, 0.49, 0.08029, 0.4197, 0.01, 0.25, 0.08029, 0.08029, 0.25, 0.01, 0.4197, 0.08029, 0.49, 0.25, 0.25, 1.0, 0.375, 1.0, 0.375, 1.0, 0.25, 1.0, 0.5, 1.0, 0.625, 1.0, 0.625, 1.0, 0.5, 1.0, 0.75, 1.0, 0.875, 1.0, 0.875, 1.0, 0.75, 1.0, 0.125, 1.0, 0.25, 1.0, 0.25, 1.0, 0.125, 1.0, 0.375, 1.0, 0.5, 1.0, 0.5, 1.0, 0.375, 1.0, 0.625, 1.0, 0.75, 1.0, 0.75, 1.0, 0.625, 1.0, 0.875, 1.0, 1.0, 1.0, 1.0, 1.0, 0.875, 1.0, 0.625, 1.0, 0.75, 1.0, 0.75, 1.0, 0.625, 1.0, 1.0, 0.5, 1.0, 1.0, 0.875, 1.0, 0.875, 0.5, 0.875, 1.0, 1.0, 1.0, 1.0, 1.0, 0.875, 1.0, 0.875, 0.5, 0.875, 1.0, 0.75, 1.0, 0.75, 0.5, 0.25, 1.0, 0.375, 1.0, 0.375, 1.0, 0.25, 1.0, 0.75, 0.5, 0.75, 1.0, 0.625, 1.0, 0.625, 0.5, 0.75, 1.0, 0.875, 1.0, 0.875, 1.0, 0.75, 1.0, 0.625, 0.5, 0.625, 1.0, 0.5, 1.0, 0.5, 0.5, 0.375, 1.0, 0.5, 1.0, 0.5, 1.0, 0.375, 1.0, 0.5, 0.5, 0.5, 1.0, 0.375, 1.0, 0.375, 0.5, 0.0, 1.0, 0.125, 1.0, 0.125, 1.0, 0.0, 1.0, 0.375, 0.5, 0.375, 1.0, 0.25, 1.0, 0.25, 0.5, 0.5, 1.0, 0.625, 1.0, 0.625, 1.0, 0.5, 1.0, 0.4197, 0.4197, 0.25, 0.49, 0.08029, 0.4197, 0.01, 0.25, 0.08029, 0.08029, 0.25, 0.01, 0.4197, 0.08029, 0.49, 0.25, 0.25, 0.5, 0.25, 1.0, 0.125, 1.0, 0.125, 0.5, 0.125, 1.0, 0.25, 1.0, 0.25, 1.0, 0.125, 1.0, 0.125, 0.5, 0.125, 1.0, 0.0, 1.0, 0.0, 0.5, 0.75, 0.49, 0.9197, 0.4197, 0.99, 0.25, 0.9197, 0.08029, 0.75, 0.01, 0.5803, 0.08029, 0.51, 0.25, 0.5803, 0.4197, 1.0, 0.5, 1.0, 1.0, 0.875, 1.0, 0.875, 0.5, 0.875, 0.5, 0.875, 1.0, 0.75, 1.0, 0.75, 0.5, 0.75, 0.5, 0.75, 1.0, 0.625, 1.0, 0.625, 0.5, 0.625, 0.5, 0.625, 1.0, 0.5, 1.0, 0.5, 0.5, 0.5, 0.5, 0.5, 1.0, 0.375, 1.0, 0.375, 0.5, 0.375, 0.5, 0.375, 1.0, 0.25, 1.0, 0.25, 0.5, 0.5, 1.0, 0.625, 1.0, 0.625, 1.0, 0.5, 1.0, 0.25, 0.5, 0.25, 1.0, 0.125, 1.0, 0.125, 0.5, 0.125, 0.5, 0.125, 1.0, 0.0, 1.0, 0.0, 0.5, 0.875, 0.5, 0.75, 0.5, 0.75, 0.5, 0.875, 0.5, 0.625, 1.0, 0.75, 1.0, 0.75, 1.0, 0.625, 1.0, 0.125, 1.0, 0.25, 1.0, 0.25, 1.0, 0.125, 1.0, 0.75, 1.0, 0.875, 1.0, 0.875, 1.0, 0.75, 1.0, 0.375, 1.0, 0.5, 1.0, 0.5, 1.0, 0.375, 1.0, 0.0, 1.0, 0.125, 1.0, 0.125, 1.0, 0.0, 1.0, 0.875, 1.0, 1.0, 1.0, 1.0, 1.0, 0.875, 1.0, 0.625, 1.0, 0.75, 1.0, 0.75, 1.0, 0.625, 1.0, 0.25, 1.0, 0.375, 1.0, 0.375, 1.0, 0.25, 1.0, 0.125, 1.0, 0.25, 1.0, 0.25, 1.0, 0.125, 1.0, 0.875, 1.0, 1.0, 1.0, 1.0, 1.0, 0.875, 1.0, 0.0, 1.0, 0.125, 1.0, 0.125, 1.0, 0.0, 1.0, 0.25, 1.0, 0.375, 1.0, 0.375, 1.0, 0.25, 1.0, 0.5, 1.0, 0.625, 1.0, 0.625, 1.0, 0.5, 1.0, 0.75, 1.0, 0.875, 1.0, 0.875, 1.0, 0.75, 1.0, 0.125, 1.0, 0.25, 1.0, 0.25, 1.0, 0.125, 1.0, 0.375, 1.0, 0.5, 1.0, 0.5, 1.0, 0.375, 1.0, 0.0, 1.0, 0.125, 1.0, 0.125, 1.0, 0.0, 1.0, 0.375, 1.0, 0.5, 1.0, 0.5, 1.0, 0.375, 1.0, 0.625, 1.0, 0.75, 1.0, 0.75, 1.0, 0.625, 1.0, 0.875, 1.0, 1.0, 1.0, 1.0, 1.0, 0.875, 1.0, 0.0, 1.0, 0.125, 1.0, 0.125, 1.0, 0.0, 1.0, 0.25, 1.0, 0.375, 1.0, 0.375, 1.0, 0.25, 1.0, 0.5, 1.0, 0.625, 1.0, 0.625, 1.0, 0.5, 1.0, 0.75, 1.0, 0.875, 1.0, 0.875, 1.0, 0.75, 1.0, 0.4197, 0.4197, 0.25, 0.49, 0.08029, 0.4197, 0.01, 0.25, 0.08029, 0.08029, 0.25, 0.01, 0.4197, 0.08029, 0.49, 0.25, 0.25, 1.0, 0.375, 1.0, 0.375, 1.0, 0.25, 1.0, 0.5, 1.0, 0.625, 1.0, 0.625, 1.0, 0.5, 1.0, 0.75, 1.0, 0.875, 1.0, 0.875, 1.0, 0.75, 1.0, 0.125, 1.0, 0.25, 1.0, 0.25, 1.0, 0.125, 1.0, 0.375, 1.0, 0.5, 1.0, 0.5, 1.0, 0.375, 1.0, 0.625, 1.0, 0.75, 1.0, 0.75, 1.0, 0.625, 1.0, 0.875, 1.0, 1.0, 1.0, 1.0, 1.0, 0.875, 1.0, 0.375, 0.5, 0.25, 0.5, 0.25, 0.5, 0.375, 0.5, 0.125, 0.5, 0.125, 1.0, 0.0, 1.0, 0.0, 0.5, 0.375, 1.0, 0.5, 1.0, 0.5, 1.0, 0.375, 1.0, 0.625, 0.5, 0.5, 0.5, 0.5, 0.5, 0.625, 0.5, 0.125, 1.0, 0.25, 1.0, 0.25, 1.0, 0.125, 1.0, 0.75, 0.5, 0.75, 1.0, 0.625, 1.0, 0.625, 0.5, 1.0, 0.5, 0.875, 0.5, 0.875, 0.5, 1.0, 0.5, 0.25, 0.5, 0.25, 1.0, 0.125, 1.0, 0.125, 0.5, 0.25, 1.0, 0.375, 1.0, 0.375, 1.0, 0.25, 1.0, 0.125, 0.5, 0.0, 0.5, 0.0, 0.5, 0.125, 0.5, 0.4197, 0.4197, 0.25, 0.49, 0.08029, 0.4197, 0.01, 0.25, 0.08029, 0.08029, 0.25, 0.01, 0.4197, 0.08029, 0.49, 0.25, 0.875, 0.5, 0.875, 1.0, 0.75, 1.0, 0.75, 0.5, 0.5, 0.5, 0.375, 0.5, 0.375, 0.5, 0.5, 0.5, 0.5, 1.0, 0.625, 1.0, 0.625, 1.0, 0.5, 1.0, 0.875, 1.0, 1.0, 1.0, 1.0, 1.0, 0.875, 1.0, 0.75, 0.49, 0.9197, 0.4197, 0.99, 0.25, 0.9197, 0.08029, 0.75, 0.01, 0.5803, 0.08029, 0.51, 0.25, 0.5803, 0.4197, 0.375, 0.5, 0.375, 1.0, 0.25, 1.0, 0.25, 0.5, 1.0, 0.5, 1.0, 1.0, 0.875, 1.0, 0.875, 0.5, 0.75, 1.0, 0.875, 1.0, 0.875, 1.0, 0.75, 1.0, 0.0, 1.0, 0.125, 1.0, 0.125, 1.0, 0.0, 1.0, 0.625, 1.0, 0.75, 1.0, 0.75, 1.0, 0.625, 1.0, 0.75, 0.5, 0.625, 0.5, 0.625, 0.5, 0.75, 0.5, 0.75, 0.49, 0.9197, 0.4197, 0.99, 0.25, 0.9197, 0.08029, 0.75, 0.01, 0.5803, 0.08029, 0.51, 0.25, 0.5803, 0.4197, 0.625, 0.5, 0.625, 1.0, 0.5, 1.0, 0.5, 0.5, 0.5, 0.5, 0.5, 1.0, 0.375, 1.0, 0.375, 0.5, 0.25, 0.5, 0.125, 0.5, 0.125, 0.5, 0.25, 0.5])
me_cylinder_001.materials.append(mat_basecolor)
me_cylinder_001.materials.append(mat_highlight)
me_cylinder_001.materials.append(mat_darkmetal)
me_cylinder_001.update()
me_cylinder_002 = bpy.data.meshes.new('Cylinder.002')
me_cylinder_002.from_pydata([(0.3459, 0.7607, -1.017), (0.3459, 0.6548, 1.36), (0.6499, 0.6347, -1.017), (0.5751, 0.5599, 1.36), (0.7759, 0.3307, -1.017), (0.67, 0.3307, 1.36), (0.6499, 0.0266, -1.017), (0.5751, 0.1014, 1.36), (0.3459, -0.09935, -1.017), (0.3459, 0.006472, 1.36), (0.04179, 0.0266, -1.017), (0.1166, 0.1014, 1.36), (-0.08415, 0.3307, -1.017), (0.02167, 0.3307, 1.36), (0.04179, 0.6347, -1.017), (0.1166, 0.5599, 1.36), (0.3459, 0.7128, -1.215), (0.616, 0.6008, -1.215), (0.728, 0.3307, -1.215), (0.616, 0.06046, -1.215), (0.3459, -0.05145, -1.215), (0.07566, 0.06046, -1.215), (-0.03626, 0.3307, -1.215), (0.07566, 0.6008, -1.215), (0.3459, 0.7128, -1.715), (0.616, 0.6008, -1.715), (0.728, 0.3307, -1.715), (0.616, 0.06046, -1.715), (0.3459, -0.05145, -1.715), (0.07566, 0.06046, -1.715), (-0.03626, 0.3307, -1.715), (0.07566, 0.6008, -1.715), (0.3459, 0.6644, -1.81), (0.5818, 0.5666, -1.81), (0.6796, 0.3307, -1.81), (0.5818, 0.09467, -1.81), (0.3459, -0.003072, -1.81), (0.1099, 0.09467, -1.81), (0.01212, 0.3307, -1.81), (0.1099, 0.5666, -1.81), (0.3459, 0.6644, -2.099), (0.5818, 0.5666, -2.099), (0.6796, 0.3307, -2.099), (0.5818, 0.09467, -2.099), (0.3459, -0.003072, -2.099), (0.1099, 0.09467, -2.099), (0.01212, 0.3307, -2.099), (0.1099, 0.5666, -2.099), (0.3459, 0.7096, -2.527), (0.6138, 0.5986, -2.527), (0.7248, 0.3307, -2.527), (0.6138, 0.06273, -2.527), (0.3459, -0.04825, -2.527), (0.07793, 0.06273, -2.527), (-0.03305, 0.3307, -2.527), (0.07793, 0.5986, -2.527), (0.3459, 0.8025, -2.527), (0.6795, 0.6643, -2.527), (0.8177, 0.3307, -2.527), (0.6795, -0.002967, -2.527), (0.3459, -0.1412, -2.527), (0.01223, -0.002967, -2.527), (-0.126, 0.3307, -2.527), (0.01223, 0.6643, -2.527), (0.3459, 0.4744, -1.691), (0.4475, 0.4323, -1.691), (0.4896, 0.3307, -1.691), (0.4475, 0.229, -1.691), (0.3459, 0.1869, -1.691), (0.2442, 0.229, -1.691), (0.2021, 0.3307, -1.691), (0.2442, 0.4323, -1.691), (0.6499, 0.6347, 1.36), (0.3459, 0.7607, 1.36), (0.7759, 0.3307, 1.36), (0.6499, 0.0266, 1.36), (0.3459, -0.09935, 1.36), (0.04179, 0.0266, 1.36), (-0.08415, 0.3307, 1.36), (0.04179, 0.6347, 1.36), (0.5751, 0.5599, 0.6385), (0.3459, 0.6548, 0.6385), (0.67, 0.3307, 0.6385), (0.5751, 0.1014, 0.6385), (0.3459, 0.006472, 0.6385), (0.1166, 0.1014, 0.6385), (0.02167, 0.3307, 0.6385), (0.1166, 0.5599, 0.6385), (-0.1269, 0.4307, 0.5428), (-0.1269, 0.4307, 1.253), (-0.05624, 0.4014, 0.5428), (-0.05624, 0.4014, 1.253), (-0.02695, 0.3307, 0.5428), (-0.02695, 0.3307, 1.253), (-0.05624, 0.2599, 0.5428), (-0.05624, 0.2599, 1.253), (-0.1269, 0.2307, 0.5428), (-0.1269, 0.2307, 1.253), (-0.1977, 0.2599, 0.5428), (-0.1977, 0.2599, 1.253), (-0.2269, 0.3307, 0.5428), (-0.2269, 0.3307, 1.253), (-0.1977, 0.4014, 0.5428), (-0.1977, 0.4014, 1.253), (0.3459, 0.7719, -1.55), (0.3459, 0.7719, -1.663), (0.3459, 0.8007, 0.3039), (0.3459, 0.8007, 0.4239), (0.6782, 0.663, 0.3039), (0.6782, 0.663, 0.4239), (0.8159, 0.3307, 0.3039), (0.8159, 0.3307, 0.4239), (0.6782, -0.001685, 0.3039), (0.6782, -0.001685, 0.4239), (0.3459, -0.1393, 0.3039), (0.3459, -0.1393, 0.4239), (0.01351, -0.001685, 0.3039), (0.01351, -0.001685, 0.4239), (-0.1241, 0.3307, 0.3039), (-0.1241, 0.3307, 0.4239), (0.01351, 0.663, 0.3039), (0.01351, 0.663, 0.4239), (0.6578, 0.6427, -1.663), (0.6578, 0.6427, -1.55), (0.7871, 0.3307, -1.663), (0.7871, 0.3307, -1.55), (0.6578, 0.01866, -1.663), (0.6578, 0.01866, -1.55), (0.3459, -0.1106, -1.663), (0.3459, -0.1106, -1.55), (0.03385, 0.01866, -1.663), (0.03385, 0.01866, -1.55), (-0.09538, 0.3307, -1.663), (-0.09538, 0.3307, -1.55), (0.03385, 0.6427, -1.663), (0.03385, 0.6427, -1.55), (0.3459, 0.7127, 1.752), (0.616, 0.6008, 1.752), (0.7279, 0.3307, 1.752), (0.616, 0.06051, 1.752), (0.3459, -0.05138, 1.752), (0.07571, 0.06051, 1.752), (-0.03619, 0.3307, 1.752), (0.07571, 0.6008, 1.752), (0.7042, 0.689, 1.752), (0.3459, 0.8374, 1.752), (0.8526, 0.3307, 1.752), (0.7042, -0.02766, 1.752), (0.3459, -0.1761, 1.752), (-0.01247, -0.02766, 1.752), (-0.1609, 0.3307, 1.752), (-0.01247, 0.689, 1.752), (1.317, 0.4307, 0.8901), (0.7159, 0.4307, 0.8901), (1.317, 0.4014, 0.9608), (0.7159, 0.4014, 0.9608), (1.317, 0.3307, 0.9901), (0.7159, 0.3307, 0.9901), (1.317, 0.2599, 0.9608), (0.7159, 0.2599, 0.9608), (1.317, 0.2307, 0.8901), (0.7159, 0.2307, 0.8901), (1.317, 0.2599, 0.8194), (0.7159, 0.2599, 0.8194), (1.317, 0.3307, 0.7901), (0.7159, 0.3307, 0.7901), (1.317, 0.4014, 0.8194), (0.7159, 0.4014, 0.8194)], [], [(0, 73, 72, 2), (2, 72, 74, 4), (4, 74, 75, 6), (6, 75, 76, 8), (8, 76, 77, 10), (10, 77, 78, 12), (1, 15, 87, 81), (12, 78, 79, 14), (14, 79, 73, 0), (2, 4, 18, 17), (18, 19, 27, 26), (8, 10, 21, 20), (14, 0, 16, 23), (0, 2, 17, 16), (4, 6, 19, 18), (10, 12, 22, 21), (6, 8, 20, 19), (12, 14, 23, 22), (30, 31, 39, 38), (16, 17, 25, 24), (23, 16, 24, 31), (21, 22, 30, 29), (19, 20, 28, 27), (17, 18, 26, 25), (22, 23, 31, 30), (20, 21, 29, 28), (35, 36, 44, 43), (28, 29, 37, 36), (26, 27, 35, 34), (24, 25, 33, 32), (31, 24, 32, 39), (29, 30, 38, 37), (27, 28, 36, 35), (25, 26, 34, 33), (47, 40, 56, 63), (33, 34, 42, 41), (38, 39, 47, 46), (36, 37, 45, 44), (34, 35, 43, 42), (32, 33, 41, 40), (39, 32, 40, 47), (37, 38, 46, 45), (54, 55, 71, 70), (45, 46, 62, 61), (43, 44, 60, 59), (41, 42, 58, 57), (46, 47, 63, 62), (44, 45, 61, 60), (42, 43, 59, 58), (40, 41, 57, 56), (49, 48, 56, 57), (50, 49, 57, 58), (51, 50, 58, 59), (52, 51, 59, 60), (53, 52, 60, 61), (54, 53, 61, 62), (55, 54, 62, 63), (48, 55, 63, 56), (64, 65, 66, 67, 68, 69, 70, 71), (52, 53, 69, 68), (50, 51, 67, 66), (48, 49, 65, 64), (55, 48, 64, 71), (53, 54, 70, 69), (51, 52, 68, 67), (49, 50, 66, 65), (5, 7, 139, 138), (3, 5, 138, 137), (76, 75, 147, 148), (1, 3, 137, 136), (15, 1, 136, 143), (78, 77, 149, 150), (13, 15, 143, 142), (72, 73, 145, 144), (80, 81, 87, 86, 85, 84, 83, 82), (13, 11, 85, 86), (9, 7, 83, 84), (5, 3, 80, 82), (15, 13, 86, 87), (11, 9, 84, 85), (7, 5, 82, 83), (3, 1, 81, 80), (88, 89, 91, 90), (90, 91, 93, 92), (92, 93, 95, 94), (94, 95, 97, 96), (96, 97, 99, 98), (98, 99, 101, 100), (91, 89, 103, 101, 99, 97, 95, 93), (100, 101, 103, 102), (102, 103, 89, 88), (88, 90, 92, 94, 96, 98, 100, 102), (139, 140, 148, 147), (123, 104, 135, 133, 131, 129, 127, 125), (106, 107, 109, 108), (140, 141, 149, 148), (130, 131, 133, 132), (108, 109, 111, 110), (137, 138, 146, 144), (128, 129, 131, 130), (110, 111, 113, 112), (136, 137, 144, 145), (126, 127, 129, 128), (112, 113, 115, 114), (105, 122, 124, 126, 128, 130, 132, 134), (124, 125, 127, 126), (114, 115, 117, 116), (134, 135, 104, 105), (122, 123, 125, 124), (116, 117, 119, 118), (109, 107, 121, 119, 117, 115, 113, 111), (105, 104, 123, 122), (118, 119, 121, 120), (138, 139, 147, 146), (132, 133, 135, 134), (120, 121, 107, 106), (106, 108, 110, 112, 114, 116, 118, 120), (141, 142, 150, 149), (142, 143, 151, 150), (143, 136, 145, 151), (74, 72, 144, 146), (79, 78, 150, 151), (7, 9, 140, 139), (77, 76, 148, 149), (9, 11, 141, 140), (11, 13, 142, 141), (75, 74, 146, 147), (73, 79, 151, 145), (152, 153, 155, 154), (154, 155, 157, 156), (156, 157, 159, 158), (158, 159, 161, 160), (160, 161, 163, 162), (162, 163, 165, 164), (155, 153, 167, 165, 163, 161, 159, 157), (164, 165, 167, 166), (166, 167, 153, 152), (152, 154, 156, 158, 160, 162, 164, 166)])
me_cylinder_002.polygons.foreach_set('material_index', [0, 0, 0, 0, 0, 0, 1, 0, 0, 0, 0, 0, 0, 0, 0, 0, 0, 0, 0, 0, 0, 0, 0, 0, 0, 0, 0, 0, 0, 0, 0, 0, 0, 0, 0, 0, 0, 0, 0, 0, 0, 0, 1, 0, 0, 0, 0, 0, 0, 0, 1, 1, 1, 1, 1, 1, 1, 1, 1, 1, 1, 1, 1, 1, 1, 1, 1, 1, 0, 1, 1, 0, 1, 0, 1, 1, 1, 1, 1, 1, 1, 1, 1, 1, 1, 1, 1, 1, 1, 1, 1, 1, 1, 1, 1, 1, 1, 1, 1, 1, 1, 1, 1, 1, 1, 1, 1, 1, 1, 1, 1, 1, 1, 1, 1, 1, 1, 1, 1, 1, 0, 0, 1, 0, 1, 1, 0, 0, 1, 1, 1, 1, 1, 1, 1, 1, 1, 1])
_uv = me_cylinder_002.uv_layers.new(name='UVMap')
_uv.uv.foreach_set('vector', [1.0, 0.5, 1.0, 1.0, 0.875, 1.0, 0.875, 0.5, 0.875, 0.5, 0.875, 1.0, 0.75, 1.0, 0.75, 0.5, 0.75, 0.5, 0.75, 1.0, 0.625, 1.0, 0.625, 0.5, 0.625, 0.5, 0.625, 1.0, 0.5, 1.0, 0.5, 0.5, 0.5, 0.5, 0.5, 1.0, 0.375, 1.0, 0.375, 0.5, 0.375, 0.5, 0.375, 1.0, 0.25, 1.0, 0.25, 0.5, 0.25, 0.4309, 0.1221, 0.3779, 0.1221, 0.3779, 0.25, 0.4309, 0.25, 0.5, 0.25, 1.0, 0.125, 1.0, 0.125, 0.5, 0.125, 0.5, 0.125, 1.0, 0.0, 1.0, 0.0, 0.5, 0.875, 0.5, 0.75, 0.5, 0.75, 0.5, 0.875, 0.5, 0.75, 0.5, 0.625, 0.5, 0.625, 0.5, 0.75, 0.5, 0.5, 0.5, 0.375, 0.5, 0.375, 0.5, 0.5, 0.5, 0.125, 0.5, 0.0, 0.5, 0.0, 0.5, 0.125, 0.5, 1.0, 0.5, 0.875, 0.5, 0.875, 0.5, 1.0, 0.5, 0.75, 0.5, 0.625, 0.5, 0.625, 0.5, 0.75, 0.5, 0.375, 0.5, 0.25, 0.5, 0.25, 0.5, 0.375, 0.5, 0.625, 0.5, 0.5, 0.5, 0.5, 0.5, 0.625, 0.5, 0.25, 0.5, 0.125, 0.5, 0.125, 0.5, 0.25, 0.5, 0.25, 0.5, 0.125, 0.5, 0.125, 0.5, 0.25, 0.5, 1.0, 0.5, 0.875, 0.5, 0.875, 0.5, 1.0, 0.5, 0.125, 0.5, 0.0, 0.5, 0.0, 0.5, 0.125, 0.5, 0.375, 0.5, 0.25, 0.5, 0.25, 0.5, 0.375, 0.5, 0.625, 0.5, 0.5, 0.5, 0.5, 0.5, 0.625, 0.5, 0.875, 0.5, 0.75, 0.5, 0.75, 0.5, 0.875, 0.5, 0.25, 0.5, 0.125, 0.5, 0.125, 0.5, 0.25, 0.5, 0.5, 0.5, 0.375, 0.5, 0.375, 0.5, 0.5, 0.5, 0.625, 0.5, 0.5, 0.5, 0.5, 0.5, 0.625, 0.5, 0.5, 0.5, 0.375, 0.5, 0.375, 0.5, 0.5, 0.5, 0.75, 0.5, 0.625, 0.5, 0.625, 0.5, 0.75, 0.5, 1.0, 0.5, 0.875, 0.5, 0.875, 0.5, 1.0, 0.5, 0.125, 0.5, 0.0, 0.5, 0.0, 0.5, 0.125, 0.5, 0.375, 0.5, 0.25, 0.5, 0.25, 0.5, 0.375, 0.5, 0.625, 0.5, 0.5, 0.5, 0.5, 0.5, 0.625, 0.5, 0.875, 0.5, 0.75, 0.5, 0.75, 0.5, 0.875, 0.5, 0.125, 0.5, 0.0, 0.5, 0.0, 0.5, 0.125, 0.5, 0.875, 0.5, 0.75, 0.5, 0.75, 0.5, 0.875, 0.5, 0.25, 0.5, 0.125, 0.5, 0.125, 0.5, 0.25, 0.5, 0.5, 0.5, 0.375, 0.5, 0.375, 0.5, 0.5, 0.5, 0.75, 0.5, 0.625, 0.5, 0.625, 0.5, 0.75, 0.5, 1.0, 0.5, 0.875, 0.5, 0.875, 0.5, 1.0, 0.5, 0.125, 0.5, 0.0, 0.5, 0.0, 0.5, 0.125, 0.5, 0.375, 0.5, 0.25, 0.5, 0.25, 0.5, 0.375, 0.5, 0.5573, 0.25, 0.6137, 0.3863, 0.6137, 0.3863, 0.5573, 0.25, 0.375, 0.5, 0.25, 0.5, 0.25, 0.5, 0.375, 0.5, 0.625, 0.5, 0.5, 0.5, 0.5, 0.5, 0.625, 0.5, 0.875, 0.5, 0.75, 0.5, 0.75, 0.5, 0.875, 0.5, 0.25, 0.5, 0.125, 0.5, 0.125, 0.5, 0.25, 0.5, 0.5, 0.5, 0.375, 0.5, 0.375, 0.5, 0.5, 0.5, 0.75, 0.5, 0.625, 0.5, 0.625, 0.5, 0.75, 0.5, 1.0, 0.5, 0.875, 0.5, 0.875, 0.5, 1.0, 0.5, 0.8863, 0.3863, 0.75, 0.4427, 0.75, 0.49, 0.9197, 0.4197, 0.9427, 0.25, 0.8863, 0.3863, 0.9197, 0.4197, 0.99, 0.25, 0.8863, 0.1137, 0.9427, 0.25, 0.99, 0.25, 0.9197, 0.08029, 0.75, 0.05726, 0.8863, 0.1137, 0.9197, 0.08029, 0.75, 0.01, 0.6137, 0.1137, 0.75, 0.05726, 0.75, 0.01, 0.5803, 0.08029, 0.5573, 0.25, 0.6137, 0.1137, 0.5803, 0.08029, 0.51, 0.25, 0.6137, 0.3863, 0.5573, 0.25, 0.51, 0.25, 0.5803, 0.4197, 0.75, 0.4427, 0.6137, 0.3863, 0.5803, 0.4197, 0.75, 0.49, 0.75, 0.4427, 0.8863, 0.3863, 0.9427, 0.25, 0.8863, 0.1137, 0.75, 0.05726, 0.6137, 0.1137, 0.5573, 0.25, 0.6137, 0.3863, 0.75, 0.05726, 0.6137, 0.1137, 0.6137, 0.1137, 0.75, 0.05726, 0.9427, 0.25, 0.8863, 0.1137, 0.8863, 0.1137, 0.9427, 0.25, 0.75, 0.4427, 0.8863, 0.3863, 0.8863, 0.3863, 0.75, 0.4427, 0.6137, 0.3863, 0.75, 0.4427, 0.75, 0.4427, 0.6137, 0.3863, 0.6137, 0.1137, 0.5573, 0.25, 0.5573, 0.25, 0.6137, 0.1137, 0.8863, 0.1137, 0.75, 0.05726, 0.75, 0.05726, 0.8863, 0.1137, 0.8863, 0.3863, 0.9427, 0.25, 0.9427, 0.25, 0.8863, 0.3863, 0.4309, 0.25, 0.3779, 0.1221, 0.3779, 0.1221, 0.4309, 0.25, 0.3779, 0.3779, 0.4309, 0.25, 0.4309, 0.25, 0.3779, 0.3779, 0.5, 1.0, 0.625, 1.0, 0.625, 1.0, 0.5, 1.0, 0.25, 0.4309, 0.3779, 0.3779, 0.3779, 0.3779, 0.25, 0.4309, 0.1221, 0.3779, 0.25, 0.4309, 0.25, 0.4309, 0.1221, 0.3779, 0.25, 1.0, 0.375, 1.0, 0.375, 1.0, 0.25, 1.0, 0.06906, 0.25, 0.1221, 0.3779, 0.1221, 0.3779, 0.06906, 0.25, 0.875, 1.0, 1.0, 1.0, 1.0, 1.0, 0.875, 1.0, 0.3779, 0.3779, 0.25, 0.4309, 0.1221, 0.3779, 0.06906, 0.25, 0.1221, 0.1221, 0.25, 0.06906, 0.3779, 0.1221, 0.4309, 0.25, 0.06906, 0.25, 0.1221, 0.1221, 0.1221, 0.1221, 0.06906, 0.25, 0.25, 0.06906, 0.3779, 0.1221, 0.3779, 0.1221, 0.25, 0.06906, 0.4309, 0.25, 0.3779, 0.3779, 0.3779, 0.3779, 0.4309, 0.25, 0.1221, 0.3779, 0.06906, 0.25, 0.06906, 0.25, 0.1221, 0.3779, 0.1221, 0.1221, 0.25, 0.06906, 0.25, 0.06906, 0.1221, 0.1221, 0.3779, 0.1221, 0.4309, 0.25, 0.4309, 0.25, 0.3779, 0.1221, 0.3779, 0.3779, 0.25, 0.4309, 0.25, 0.4309, 0.3779, 0.3779, 1.0, 0.5, 1.0, 1.0, 0.875, 1.0, 0.875, 0.5, 0.875, 0.5, 0.875, 1.0, 0.75, 1.0, 0.75, 0.5, 0.75, 0.5, 0.75, 1.0, 0.625, 1.0, 0.625, 0.5, 0.625, 0.5, 0.625, 1.0, 0.5, 1.0, 0.5, 0.5, 0.5, 0.5, 0.5, 1.0, 0.375, 1.0, 0.375, 0.5, 0.375, 0.5, 0.375, 1.0, 0.25, 1.0, 0.25, 0.5, 0.4197, 0.4197, 0.25, 0.49, 0.08029, 0.4197, 0.01, 0.25, 0.08029, 0.08029, 0.25, 0.01, 0.4197, 0.08029, 0.49, 0.25, 0.25, 0.5, 0.25, 1.0, 0.125, 1.0, 0.125, 0.5, 0.125, 0.5, 0.125, 1.0, 0.0, 1.0, 0.0, 0.5, 0.75, 0.49, 0.9197, 0.4197, 0.99, 0.25, 0.9197, 0.08029, 0.75, 0.01, 0.5803, 0.08029, 0.51, 0.25, 0.5803, 0.4197, 0.3779, 0.1221, 0.25, 0.06906, 0.25, 0.01, 0.4197, 0.08029, 0.4197, 0.4197, 0.25, 0.49, 0.08029, 0.4197, 0.01, 0.25, 0.08029, 0.08029, 0.25, 0.01, 0.4197, 0.08029, 0.49, 0.25, 1.0, 0.5, 1.0, 1.0, 0.875, 1.0, 0.875, 0.5, 0.25, 0.06906, 0.1221, 0.1221, 0.08029, 0.08029, 0.25, 0.01, 0.375, 0.5, 0.375, 1.0, 0.25, 1.0, 0.25, 0.5, 0.875, 0.5, 0.875, 1.0, 0.75, 1.0, 0.75, 0.5, 0.3779, 0.3779, 0.4309, 0.25, 0.49, 0.25, 0.4197, 0.4197, 0.5, 0.5, 0.5, 1.0, 0.375, 1.0, 0.375, 0.5, 0.75, 0.5, 0.75, 1.0, 0.625, 1.0, 0.625, 0.5, 0.25, 0.4309, 0.3779, 0.3779, 0.4197, 0.4197, 0.25, 0.49, 0.625, 0.5, 0.625, 1.0, 0.5, 1.0, 0.5, 0.5, 0.625, 0.5, 0.625, 1.0, 0.5, 1.0, 0.5, 0.5, 0.75, 0.49, 0.9197, 0.4197, 0.99, 0.25, 0.9197, 0.08029, 0.75, 0.01, 0.5803, 0.08029, 0.51, 0.25, 0.5803, 0.4197, 0.75, 0.5, 0.75, 1.0, 0.625, 1.0, 0.625, 0.5, 0.5, 0.5, 0.5, 1.0, 0.375, 1.0, 0.375, 0.5, 0.125, 0.5, 0.125, 1.0, 0.0, 1.0, 0.0, 0.5, 0.875, 0.5, 0.875, 1.0, 0.75, 1.0, 0.75, 0.5, 0.375, 0.5, 0.375, 1.0, 0.25, 1.0, 0.25, 0.5, 0.4197, 0.4197, 0.25, 0.49, 0.08029, 0.4197, 0.01, 0.25, 0.08029, 0.08029, 0.25, 0.01, 0.4197, 0.08029, 0.49, 0.25, 1.0, 0.5, 1.0, 1.0, 0.875, 1.0, 0.875, 0.5, 0.25, 0.5, 0.25, 1.0, 0.125, 1.0, 0.125, 0.5, 0.4309, 0.25, 0.3779, 0.1221, 0.4197, 0.08029, 0.49, 0.25, 0.25, 0.5, 0.25, 1.0, 0.125, 1.0, 0.125, 0.5, 0.125, 0.5, 0.125, 1.0, 0.0, 1.0, 0.0, 0.5, 0.75, 0.49, 0.9197, 0.4197, 0.99, 0.25, 0.9197, 0.08029, 0.75, 0.01, 0.5803, 0.08029, 0.51, 0.25, 0.5803, 0.4197, 0.1221, 0.1221, 0.06906, 0.25, 0.01, 0.25, 0.08029, 0.08029, 0.06906, 0.25, 0.1221, 0.3779, 0.08029, 0.4197, 0.01, 0.25, 0.1221, 0.3779, 0.25, 0.4309, 0.25, 0.49, 0.08029, 0.4197, 0.75, 1.0, 0.875, 1.0, 0.875, 1.0, 0.75, 1.0, 0.125, 1.0, 0.25, 1.0, 0.25, 1.0, 0.125, 1.0, 0.3779, 0.1221, 0.25, 0.06906, 0.25, 0.06906, 0.3779, 0.1221, 0.375, 1.0, 0.5, 1.0, 0.5, 1.0, 0.375, 1.0, 0.25, 0.06906, 0.1221, 0.1221, 0.1221, 0.1221, 0.25, 0.06906, 0.1221, 0.1221, 0.06906, 0.25, 0.06906, 0.25, 0.1221, 0.1221, 0.625, 1.0, 0.75, 1.0, 0.75, 1.0, 0.625, 1.0, 0.0, 1.0, 0.125, 1.0, 0.125, 1.0, 0.0, 1.0, 1.0, 0.5, 1.0, 1.0, 0.875, 1.0, 0.875, 0.5, 0.875, 0.5, 0.875, 1.0, 0.75, 1.0, 0.75, 0.5, 0.75, 0.5, 0.75, 1.0, 0.625, 1.0, 0.625, 0.5, 0.625, 0.5, 0.625, 1.0, 0.5, 1.0, 0.5, 0.5, 0.5, 0.5, 0.5, 1.0, 0.375, 1.0, 0.375, 0.5, 0.375, 0.5, 0.375, 1.0, 0.25, 1.0, 0.25, 0.5, 0.4197, 0.4197, 0.25, 0.49, 0.08029, 0.4197, 0.01, 0.25, 0.08029, 0.08029, 0.25, 0.01, 0.4197, 0.08029, 0.49, 0.25, 0.25, 0.5, 0.25, 1.0, 0.125, 1.0, 0.125, 0.5, 0.125, 0.5, 0.125, 1.0, 0.0, 1.0, 0.0, 0.5, 0.75, 0.49, 0.9197, 0.4197, 0.99, 0.25, 0.9197, 0.08029, 0.75, 0.01, 0.5803, 0.08029, 0.51, 0.25, 0.5803, 0.4197])
me_cylinder_002.materials.append(mat_basecolor)
me_cylinder_002.materials.append(mat_darkmetal)
me_cylinder_002.update()
me_cylinder_003 = bpy.data.meshes.new('Cylinder.003')
me_cylinder_003.from_pydata([(0.1958, -0.1936, -0.4249), (-0.06165, -0.1936, 0.09861), (0.3641, -0.2713, -0.3422), (0.1066, -0.2713, 0.1814), (0.4338, -0.4588, -0.3079), (0.1763, -0.4588, 0.2156), (0.3641, -0.6463, -0.3422), (0.1066, -0.6463, 0.1814), (0.1958, -0.724, -0.4249), (-0.06165, -0.724, 0.09861), (0.02752, -0.6463, -0.5077), (-0.2299, -0.6463, 0.01587), (-0.04218, -0.4588, -0.542), (-0.2996, -0.4588, -0.01841), (0.02752, -0.2713, -0.5077), (-0.2299, -0.2713, 0.01587), (-0.02122, -0.3308, 0.3064), (-0.1361, -0.2778, 0.2499), (0.02635, -0.4588, 0.3298), (-0.02122, -0.5868, 0.3064), (-0.1361, -0.6398, 0.2499), (-0.2509, -0.5868, 0.1935), (-0.2985, -0.4588, 0.1701), (-0.2509, -0.3308, 0.1935), (0.6404, -0.1936, -1.329), (0.8087, -0.2713, -1.246), (0.8784, -0.4588, -1.212), (0.8087, -0.6463, -1.246), (0.6404, -0.724, -1.329), (0.4722, -0.6463, -1.412), (0.4025, -0.4588, -1.446), (0.4722, -0.2713, -1.412), (0.7369, -0.3178, -1.525), (0.8263, -0.3591, -1.481), (0.8634, -0.4588, -1.463), (0.8263, -0.5585, -1.481), (0.7369, -0.5998, -1.525), (0.6474, -0.5585, -1.569), (0.6103, -0.4588, -1.587), (0.6474, -0.3591, -1.569), (0.5131, -0.2389, -1.776), (0.6574, -0.2389, -1.314), (0.6616, -0.3033, -1.822), (0.8058, -0.3033, -1.361), (0.7231, -0.4588, -1.842), (0.8673, -0.4588, -1.38), (0.6616, -0.6143, -1.822), (0.8058, -0.6143, -1.361), (0.5131, -0.6788, -1.776), (0.6574, -0.6788, -1.314), (0.3647, -0.6143, -1.73), (0.5089, -0.6143, -1.268), (0.3032, -0.4588, -1.71), (0.4474, -0.4588, -1.249), (0.3647, -0.3033, -1.73), (0.5089, -0.3033, -1.268), (0.8004, -0.3527, -1.212), (0.6991, -0.3087, -1.181), (0.8423, -0.4588, -1.225), (0.8004, -0.565, -1.212), (0.6991, -0.6089, -1.181), (0.5978, -0.565, -1.149), (0.5558, -0.4588, -1.136), (0.5978, -0.3527, -1.149), (0.264, -0.2389, -2.574), (0.4124, -0.3033, -2.62), (0.4739, -0.4588, -2.639), (0.4124, -0.6143, -2.62), (0.264, -0.6788, -2.574), (0.1155, -0.6143, -2.527), (0.054, -0.4588, -2.508), (0.1155, -0.3033, -2.527), (0.2099, -0.3419, -2.747), (0.2888, -0.3761, -2.771), (0.3215, -0.4588, -2.782), (0.2888, -0.5415, -2.771), (0.2099, -0.5758, -2.747), (0.131, -0.5415, -2.722), (0.09829, -0.4588, -2.712), (0.131, -0.3761, -2.722), (0.03109, 0.6557, -0.443), (0.05912, 0.6557, 0.1397), (0.2184, 0.578, -0.452), (0.2464, 0.578, 0.1307), (0.296, 0.3905, -0.4558), (0.324, 0.3905, 0.127), (0.2184, 0.203, -0.452), (0.2464, 0.203, 0.1307), (0.03109, 0.1253, -0.443), (0.05912, 0.1253, 0.1397), (-0.1562, 0.203, -0.434), (-0.1282, 0.203, 0.1487), (-0.2338, 0.3905, -0.4303), (-0.2058, 0.3905, 0.1525), (-0.1562, 0.578, -0.434), (-0.1282, 0.578, 0.1487), (0.195, 0.5185, 0.302), (0.06722, 0.5715, 0.3081), (0.248, 0.3905, 0.2994), (0.195, 0.2625, 0.302), (0.06722, 0.2095, 0.3081), (-0.0606, 0.2625, 0.3143), (-0.1135, 0.3905, 0.3168), (-0.0606, 0.5185, 0.3143), (-0.01732, 0.6557, -1.449), (0.17, 0.578, -1.458), (0.2476, 0.3905, -1.462), (0.17, 0.203, -1.458), (-0.01732, 0.1253, -1.449), (-0.2046, 0.203, -1.44), (-0.2822, 0.3905, -1.437), (-0.2046, 0.578, -1.44), (-0.02782, 0.5315, -1.668), (0.07177, 0.4902, -1.673), (0.113, 0.3905, -1.675), (0.07177, 0.2908, -1.673), (-0.02782, 0.2495, -1.668), (-0.1274, 0.2908, -1.663), (-0.1686, 0.3905, -1.661), (-0.1274, 0.4902, -1.663), (-0.345, 0.6105, -1.779), (0.004765, 0.6105, -1.445), (-0.2375, 0.5461, -1.891), (0.1122, 0.5461, -1.557), (-0.193, 0.3905, -1.938), (0.1568, 0.3905, -1.604), (-0.2375, 0.235, -1.891), (0.1122, 0.235, -1.557), (-0.345, 0.1706, -1.779), (0.004765, 0.1706, -1.445), (-0.4525, 0.235, -1.667), (-0.1027, 0.235, -1.332), (-0.497, 0.3905, -1.62), (-0.1472, 0.3905, -1.286), (-0.4525, 0.5461, -1.667), (-0.1027, 0.5461, -1.332), (0.1792, 0.4967, -1.425), (0.1058, 0.5406, -1.348), (0.2096, 0.3905, -1.456), (0.1792, 0.2844, -1.425), (0.1058, 0.2404, -1.348), (0.03249, 0.2844, -1.271), (0.00211, 0.3905, -1.239), (0.03249, 0.4967, -1.271), (-0.949, 0.6105, -2.357), (-0.8415, 0.5461, -2.469), (-0.797, 0.3905, -2.516), (-0.8415, 0.235, -2.469), (-0.949, 0.1706, -2.357), (-1.057, 0.235, -2.244), (-1.101, 0.3905, -2.198), (-1.057, 0.5461, -2.244), (-1.08, 0.5075, -2.482), (-1.023, 0.4732, -2.542), (-0.9992, 0.3905, -2.566), (-1.023, 0.3078, -2.542), (-1.08, 0.2736, -2.482), (-1.137, 0.3078, -2.422), (-1.161, 0.3905, -2.397), (-1.137, 0.4732, -2.422)], [], [(0, 1, 3, 2), (2, 3, 5, 4), (4, 5, 7, 6), (6, 7, 9, 8), (8, 9, 11, 10), (10, 11, 13, 12), (9, 7, 19, 20), (12, 13, 15, 14), (14, 15, 1, 0), (6, 8, 28, 27), (16, 17, 23, 22, 21, 20, 19, 18), (15, 13, 22, 23), (5, 3, 16, 18), (11, 9, 20, 21), (1, 15, 23, 17), (3, 1, 17, 16), (7, 5, 18, 19), (13, 11, 21, 22), (31, 24, 32, 39), (12, 14, 31, 30), (2, 4, 26, 25), (8, 10, 29, 28), (14, 0, 24, 31), (0, 2, 25, 24), (4, 6, 27, 26), (10, 12, 30, 29), (32, 33, 34, 35, 36, 37, 38, 39), (29, 30, 38, 37), (27, 28, 36, 35), (25, 26, 34, 33), (30, 31, 39, 38), (28, 29, 37, 36), (26, 27, 35, 34), (24, 25, 33, 32), (40, 41, 43, 42), (42, 43, 45, 44), (44, 45, 47, 46), (46, 47, 49, 48), (48, 49, 51, 50), (50, 51, 53, 52), (49, 47, 59, 60), (52, 53, 55, 54), (54, 55, 41, 40), (46, 48, 68, 67), (56, 57, 63, 62, 61, 60, 59, 58), (55, 53, 62, 63), (45, 43, 56, 58), (51, 49, 60, 61), (41, 55, 63, 57), (43, 41, 57, 56), (47, 45, 58, 59), (53, 51, 61, 62), (71, 64, 72, 79), (52, 54, 71, 70), (42, 44, 66, 65), (48, 50, 69, 68), (54, 40, 64, 71), (40, 42, 65, 64), (44, 46, 67, 66), (50, 52, 70, 69), (72, 73, 74, 75, 76, 77, 78, 79), (69, 70, 78, 77), (67, 68, 76, 75), (65, 66, 74, 73), (70, 71, 79, 78), (68, 69, 77, 76), (66, 67, 75, 74), (64, 65, 73, 72), (80, 81, 83, 82), (82, 83, 85, 84), (84, 85, 87, 86), (86, 87, 89, 88), (88, 89, 91, 90), (90, 91, 93, 92), (89, 87, 99, 100), (92, 93, 95, 94), (94, 95, 81, 80), (86, 88, 108, 107), (96, 97, 103, 102, 101, 100, 99, 98), (95, 93, 102, 103), (85, 83, 96, 98), (91, 89, 100, 101), (81, 95, 103, 97), (83, 81, 97, 96), (87, 85, 98, 99), (93, 91, 101, 102), (111, 104, 112, 119), (92, 94, 111, 110), (82, 84, 106, 105), (88, 90, 109, 108), (94, 80, 104, 111), (80, 82, 105, 104), (84, 86, 107, 106), (90, 92, 110, 109), (112, 113, 114, 115, 116, 117, 118, 119), (109, 110, 118, 117), (107, 108, 116, 115), (105, 106, 114, 113), (110, 111, 119, 118), (108, 109, 117, 116), (106, 107, 115, 114), (104, 105, 113, 112), (120, 121, 123, 122), (122, 123, 125, 124), (124, 125, 127, 126), (126, 127, 129, 128), (128, 129, 131, 130), (130, 131, 133, 132), (129, 127, 139, 140), (132, 133, 135, 134), (134, 135, 121, 120), (126, 128, 148, 147), (136, 137, 143, 142, 141, 140, 139, 138), (135, 133, 142, 143), (125, 123, 136, 138), (131, 129, 140, 141), (121, 135, 143, 137), (123, 121, 137, 136), (127, 125, 138, 139), (133, 131, 141, 142), (151, 144, 152, 159), (132, 134, 151, 150), (122, 124, 146, 145), (128, 130, 149, 148), (134, 120, 144, 151), (120, 122, 145, 144), (124, 126, 147, 146), (130, 132, 150, 149), (152, 153, 154, 155, 156, 157, 158, 159), (149, 150, 158, 157), (147, 148, 156, 155), (145, 146, 154, 153), (150, 151, 159, 158), (148, 149, 157, 156), (146, 147, 155, 154), (144, 145, 153, 152)])
me_cylinder_003.polygons.foreach_set('material_index', [0, 0, 0, 0, 0, 0, 0, 0, 0, 0, 0, 0, 0, 0, 0, 0, 0, 0, 1, 0, 0, 0, 0, 0, 0, 0, 0, 1, 1, 1, 1, 1, 1, 1, 0, 0, 0, 0, 0, 0, 0, 0, 0, 0, 0, 0, 0, 0, 0, 0, 0, 0, 0, 0, 0, 0, 0, 0, 0, 0, 0, 0, 0, 0, 0, 0, 0, 0, 0, 0, 0, 0, 0, 0, 0, 0, 0, 0, 0, 0, 0, 0, 0, 0, 0, 0, 1, 0, 0, 0, 0, 0, 0, 0, 0, 1, 1, 1, 1, 1, 1, 1, 0, 0, 0, 0, 0, 0, 0, 0, 0, 0, 0, 0, 0, 0, 0, 0, 0, 0, 0, 0, 0, 0, 0, 0, 0, 0, 0, 0, 0, 0, 0, 0, 0, 0])
_uv = me_cylinder_003.uv_layers.new(name='UVMap')
_uv.uv.foreach_set('vector', [1.0, 0.5, 1.0, 1.0, 0.875, 1.0, 0.875, 0.5, 0.875, 0.5, 0.875, 1.0, 0.75, 1.0, 0.75, 0.5, 0.75, 0.5, 0.75, 1.0, 0.625, 1.0, 0.625, 0.5, 0.625, 0.5, 0.625, 1.0, 0.5, 1.0, 0.5, 0.5, 0.5, 0.5, 0.5, 1.0, 0.375, 1.0, 0.375, 0.5, 0.375, 0.5, 0.375, 1.0, 0.25, 1.0, 0.25, 0.5, 0.5, 1.0, 0.625, 1.0, 0.625, 1.0, 0.5, 1.0, 0.25, 0.5, 0.25, 1.0, 0.125, 1.0, 0.125, 0.5, 0.125, 0.5, 0.125, 1.0, 0.0, 1.0, 0.0, 0.5, 0.625, 0.5, 0.5, 0.5, 0.5, 0.5, 0.625, 0.5, 0.4197, 0.4197, 0.25, 0.49, 0.08029, 0.4197, 0.01, 0.25, 0.08029, 0.08029, 0.25, 0.01, 0.4197, 0.08029, 0.49, 0.25, 0.125, 1.0, 0.25, 1.0, 0.25, 1.0, 0.125, 1.0, 0.75, 1.0, 0.875, 1.0, 0.875, 1.0, 0.75, 1.0, 0.375, 1.0, 0.5, 1.0, 0.5, 1.0, 0.375, 1.0, 0.0, 1.0, 0.125, 1.0, 0.125, 1.0, 0.0, 1.0, 0.875, 1.0, 1.0, 1.0, 1.0, 1.0, 0.875, 1.0, 0.625, 1.0, 0.75, 1.0, 0.75, 1.0, 0.625, 1.0, 0.25, 1.0, 0.375, 1.0, 0.375, 1.0, 0.25, 1.0, 0.125, 0.5, 0.0, 0.5, 0.0, 0.5, 0.125, 0.5, 0.25, 0.5, 0.125, 0.5, 0.125, 0.5, 0.25, 0.5, 0.875, 0.5, 0.75, 0.5, 0.75, 0.5, 0.875, 0.5, 0.5, 0.5, 0.375, 0.5, 0.375, 0.5, 0.5, 0.5, 0.125, 0.5, 0.0, 0.5, 0.0, 0.5, 0.125, 0.5, 1.0, 0.5, 0.875, 0.5, 0.875, 0.5, 1.0, 0.5, 0.75, 0.5, 0.625, 0.5, 0.625, 0.5, 0.75, 0.5, 0.375, 0.5, 0.25, 0.5, 0.25, 0.5, 0.375, 0.5, 0.75, 0.49, 0.9197, 0.4197, 0.99, 0.25, 0.9197, 0.08029, 0.75, 0.01, 0.5803, 0.08029, 0.51, 0.25, 0.5803, 0.4197, 0.375, 0.5, 0.25, 0.5, 0.25, 0.5, 0.375, 0.5, 0.625, 0.5, 0.5, 0.5, 0.5, 0.5, 0.625, 0.5, 0.875, 0.5, 0.75, 0.5, 0.75, 0.5, 0.875, 0.5, 0.25, 0.5, 0.125, 0.5, 0.125, 0.5, 0.25, 0.5, 0.5, 0.5, 0.375, 0.5, 0.375, 0.5, 0.5, 0.5, 0.75, 0.5, 0.625, 0.5, 0.625, 0.5, 0.75, 0.5, 1.0, 0.5, 0.875, 0.5, 0.875, 0.5, 1.0, 0.5, 1.0, 0.5, 1.0, 1.0, 0.875, 1.0, 0.875, 0.5, 0.875, 0.5, 0.875, 1.0, 0.75, 1.0, 0.75, 0.5, 0.75, 0.5, 0.75, 1.0, 0.625, 1.0, 0.625, 0.5, 0.625, 0.5, 0.625, 1.0, 0.5, 1.0, 0.5, 0.5, 0.5, 0.5, 0.5, 1.0, 0.375, 1.0, 0.375, 0.5, 0.375, 0.5, 0.375, 1.0, 0.25, 1.0, 0.25, 0.5, 0.5, 1.0, 0.625, 1.0, 0.625, 1.0, 0.5, 1.0, 0.25, 0.5, 0.25, 1.0, 0.125, 1.0, 0.125, 0.5, 0.125, 0.5, 0.125, 1.0, 0.0, 1.0, 0.0, 0.5, 0.625, 0.5, 0.5, 0.5, 0.5, 0.5, 0.625, 0.5, 0.4197, 0.4197, 0.25, 0.49, 0.08029, 0.4197, 0.01, 0.25, 0.08029, 0.08029, 0.25, 0.01, 0.4197, 0.08029, 0.49, 0.25, 0.125, 1.0, 0.25, 1.0, 0.25, 1.0, 0.125, 1.0, 0.75, 1.0, 0.875, 1.0, 0.875, 1.0, 0.75, 1.0, 0.375, 1.0, 0.5, 1.0, 0.5, 1.0, 0.375, 1.0, 0.0, 1.0, 0.125, 1.0, 0.125, 1.0, 0.0, 1.0, 0.875, 1.0, 1.0, 1.0, 1.0, 1.0, 0.875, 1.0, 0.625, 1.0, 0.75, 1.0, 0.75, 1.0, 0.625, 1.0, 0.25, 1.0, 0.375, 1.0, 0.375, 1.0, 0.25, 1.0, 0.125, 0.5, 0.0, 0.5, 0.0, 0.5, 0.125, 0.5, 0.25, 0.5, 0.125, 0.5, 0.125, 0.5, 0.25, 0.5, 0.875, 0.5, 0.75, 0.5, 0.75, 0.5, 0.875, 0.5, 0.5, 0.5, 0.375, 0.5, 0.375, 0.5, 0.5, 0.5, 0.125, 0.5, 0.0, 0.5, 0.0, 0.5, 0.125, 0.5, 1.0, 0.5, 0.875, 0.5, 0.875, 0.5, 1.0, 0.5, 0.75, 0.5, 0.625, 0.5, 0.625, 0.5, 0.75, 0.5, 0.375, 0.5, 0.25, 0.5, 0.25, 0.5, 0.375, 0.5, 0.75, 0.49, 0.9197, 0.4197, 0.99, 0.25, 0.9197, 0.08029, 0.75, 0.01, 0.5803, 0.08029, 0.51, 0.25, 0.5803, 0.4197, 0.375, 0.5, 0.25, 0.5, 0.25, 0.5, 0.375, 0.5, 0.625, 0.5, 0.5, 0.5, 0.5, 0.5, 0.625, 0.5, 0.875, 0.5, 0.75, 0.5, 0.75, 0.5, 0.875, 0.5, 0.25, 0.5, 0.125, 0.5, 0.125, 0.5, 0.25, 0.5, 0.5, 0.5, 0.375, 0.5, 0.375, 0.5, 0.5, 0.5, 0.75, 0.5, 0.625, 0.5, 0.625, 0.5, 0.75, 0.5, 1.0, 0.5, 0.875, 0.5, 0.875, 0.5, 1.0, 0.5, 1.0, 0.5, 1.0, 1.0, 0.875, 1.0, 0.875, 0.5, 0.875, 0.5, 0.875, 1.0, 0.75, 1.0, 0.75, 0.5, 0.75, 0.5, 0.75, 1.0, 0.625, 1.0, 0.625, 0.5, 0.625, 0.5, 0.625, 1.0, 0.5, 1.0, 0.5, 0.5, 0.5, 0.5, 0.5, 1.0, 0.375, 1.0, 0.375, 0.5, 0.375, 0.5, 0.375, 1.0, 0.25, 1.0, 0.25, 0.5, 0.5, 1.0, 0.625, 1.0, 0.625, 1.0, 0.5, 1.0, 0.25, 0.5, 0.25, 1.0, 0.125, 1.0, 0.125, 0.5, 0.125, 0.5, 0.125, 1.0, 0.0, 1.0, 0.0, 0.5, 0.625, 0.5, 0.5, 0.5, 0.5, 0.5, 0.625, 0.5, 0.4197, 0.4197, 0.25, 0.49, 0.08029, 0.4197, 0.01, 0.25, 0.08029, 0.08029, 0.25, 0.01, 0.4197, 0.08029, 0.49, 0.25, 0.125, 1.0, 0.25, 1.0, 0.25, 1.0, 0.125, 1.0, 0.75, 1.0, 0.875, 1.0, 0.875, 1.0, 0.75, 1.0, 0.375, 1.0, 0.5, 1.0, 0.5, 1.0, 0.375, 1.0, 0.0, 1.0, 0.125, 1.0, 0.125, 1.0, 0.0, 1.0, 0.875, 1.0, 1.0, 1.0, 1.0, 1.0, 0.875, 1.0, 0.625, 1.0, 0.75, 1.0, 0.75, 1.0, 0.625, 1.0, 0.25, 1.0, 0.375, 1.0, 0.375, 1.0, 0.25, 1.0, 0.125, 0.5, 0.0, 0.5, 0.0, 0.5, 0.125, 0.5, 0.25, 0.5, 0.125, 0.5, 0.125, 0.5, 0.25, 0.5, 0.875, 0.5, 0.75, 0.5, 0.75, 0.5, 0.875, 0.5, 0.5, 0.5, 0.375, 0.5, 0.375, 0.5, 0.5, 0.5, 0.125, 0.5, 0.0, 0.5, 0.0, 0.5, 0.125, 0.5, 1.0, 0.5, 0.875, 0.5, 0.875, 0.5, 1.0, 0.5, 0.75, 0.5, 0.625, 0.5, 0.625, 0.5, 0.75, 0.5, 0.375, 0.5, 0.25, 0.5, 0.25, 0.5, 0.375, 0.5, 0.75, 0.49, 0.9197, 0.4197, 0.99, 0.25, 0.9197, 0.08029, 0.75, 0.01, 0.5803, 0.08029, 0.51, 0.25, 0.5803, 0.4197, 0.375, 0.5, 0.25, 0.5, 0.25, 0.5, 0.375, 0.5, 0.625, 0.5, 0.5, 0.5, 0.5, 0.5, 0.625, 0.5, 0.875, 0.5, 0.75, 0.5, 0.75, 0.5, 0.875, 0.5, 0.25, 0.5, 0.125, 0.5, 0.125, 0.5, 0.25, 0.5, 0.5, 0.5, 0.375, 0.5, 0.375, 0.5, 0.5, 0.5, 0.75, 0.5, 0.625, 0.5, 0.625, 0.5, 0.75, 0.5, 1.0, 0.5, 0.875, 0.5, 0.875, 0.5, 1.0, 0.5, 1.0, 0.5, 1.0, 1.0, 0.875, 1.0, 0.875, 0.5, 0.875, 0.5, 0.875, 1.0, 0.75, 1.0, 0.75, 0.5, 0.75, 0.5, 0.75, 1.0, 0.625, 1.0, 0.625, 0.5, 0.625, 0.5, 0.625, 1.0, 0.5, 1.0, 0.5, 0.5, 0.5, 0.5, 0.5, 1.0, 0.375, 1.0, 0.375, 0.5, 0.375, 0.5, 0.375, 1.0, 0.25, 1.0, 0.25, 0.5, 0.5, 1.0, 0.625, 1.0, 0.625, 1.0, 0.5, 1.0, 0.25, 0.5, 0.25, 1.0, 0.125, 1.0, 0.125, 0.5, 0.125, 0.5, 0.125, 1.0, 0.0, 1.0, 0.0, 0.5, 0.625, 0.5, 0.5, 0.5, 0.5, 0.5, 0.625, 0.5, 0.4197, 0.4197, 0.25, 0.49, 0.08029, 0.4197, 0.01, 0.25, 0.08029, 0.08029, 0.25, 0.01, 0.4197, 0.08029, 0.49, 0.25, 0.125, 1.0, 0.25, 1.0, 0.25, 1.0, 0.125, 1.0, 0.75, 1.0, 0.875, 1.0, 0.875, 1.0, 0.75, 1.0, 0.375, 1.0, 0.5, 1.0, 0.5, 1.0, 0.375, 1.0, 0.0, 1.0, 0.125, 1.0, 0.125, 1.0, 0.0, 1.0, 0.875, 1.0, 1.0, 1.0, 1.0, 1.0, 0.875, 1.0, 0.625, 1.0, 0.75, 1.0, 0.75, 1.0, 0.625, 1.0, 0.25, 1.0, 0.375, 1.0, 0.375, 1.0, 0.25, 1.0, 0.125, 0.5, 0.0, 0.5, 0.0, 0.5, 0.125, 0.5, 0.25, 0.5, 0.125, 0.5, 0.125, 0.5, 0.25, 0.5, 0.875, 0.5, 0.75, 0.5, 0.75, 0.5, 0.875, 0.5, 0.5, 0.5, 0.375, 0.5, 0.375, 0.5, 0.5, 0.5, 0.125, 0.5, 0.0, 0.5, 0.0, 0.5, 0.125, 0.5, 1.0, 0.5, 0.875, 0.5, 0.875, 0.5, 1.0, 0.5, 0.75, 0.5, 0.625, 0.5, 0.625, 0.5, 0.75, 0.5, 0.375, 0.5, 0.25, 0.5, 0.25, 0.5, 0.375, 0.5, 0.75, 0.49, 0.9197, 0.4197, 0.99, 0.25, 0.9197, 0.08029, 0.75, 0.01, 0.5803, 0.08029, 0.51, 0.25, 0.5803, 0.4197, 0.375, 0.5, 0.25, 0.5, 0.25, 0.5, 0.375, 0.5, 0.625, 0.5, 0.5, 0.5, 0.5, 0.5, 0.625, 0.5, 0.875, 0.5, 0.75, 0.5, 0.75, 0.5, 0.875, 0.5, 0.25, 0.5, 0.125, 0.5, 0.125, 0.5, 0.25, 0.5, 0.5, 0.5, 0.375, 0.5, 0.375, 0.5, 0.5, 0.5, 0.75, 0.5, 0.625, 0.5, 0.625, 0.5, 0.75, 0.5, 1.0, 0.5, 0.875, 0.5, 0.875, 0.5, 1.0, 0.5])
me_cylinder_003.materials.append(mat_basecolor)
me_cylinder_003.materials.append(mat_darkmetal)
me_cylinder_003.update()

# ---- objects
ob_cylinder = bpy.data.objects.new('Cylinder', me_cylinder)
ob_cube = bpy.data.objects.new('Cube', me_cube_001)
ob_cylinder_001 = bpy.data.objects.new('Cylinder.001', me_cylinder_001)
ob_cylinder_002 = bpy.data.objects.new('Cylinder.002', me_cylinder_002)
ob_cylinder_003 = bpy.data.objects.new('Cylinder.003', me_cylinder_003)

# ---- transforms, parenting, visibility, modifiers, constraints
ob_cylinder.location = (0.0, 0.0, 0.0)
ob_cube.location = (-2.229e-07, -2.484e-09, 2.816)
ob_cube.scale = (0.5128, 0.5128, 0.5128)
ob_cylinder_001.location = (-2.378e-07, -0.4374, 2.376)
ob_cylinder_001.rotation_euler = (1.571, 0.0, 0.0)
ob_cylinder_001.scale = (0.9294, 0.9294, 0.9294)
ob_cylinder_002.location = (0.4607, -1.095, 3.415)
ob_cylinder_002.rotation_euler = (0.0, 1.571, 0.0)
ob_cylinder_003.location = (-2.272e-07, 0.0, 1.245)
ob_cylinder_003.scale = (1.0, 1.0, 0.7528)

# ---- collection membership
col_collection.objects.link(ob_cylinder)
col_collection.objects.link(ob_cube)
col_collection.objects.link(ob_cylinder_001)
col_collection.objects.link(ob_cylinder_002)
col_collection.objects.link(ob_cylinder_003)

# ---- scene / render settings (as saved in the file)
scene.frame_start = 1; scene.frame_end = 250; scene.frame_set(1)
scene.render.engine = 'BLENDER_EEVEE_NEXT'
bpy.context.view_layer.update()

# ---- added for rendering (the .blend has no active camera and no usable light): camera, sun
cam_auto = bpy.data.cameras.new('AutoCamera')
cam_auto.lens = 50.0
cam_auto.sensor_width = 36.0
cam_auto.clip_end = 1000.0
ob_auto_camera = bpy.data.objects.new('AutoCamera', cam_auto)
scene.collection.objects.link(ob_auto_camera)
ob_auto_camera.location = (6.6033, -8.35024, 6.86525)
ob_auto_camera.rotation_euler = (1.09748, -7.21219e-08, 0.694738)
scene.camera = ob_auto_camera
light_auto_sun = bpy.data.lights.new('AutoSun', 'SUN')
light_auto_sun.energy = 3.0
light_auto_sun.angle = 0.0523599
ob_auto_sun = bpy.data.objects.new('AutoSun', light_auto_sun)
scene.collection.objects.link(ob_auto_sun)
ob_auto_sun.rotation_euler = (0.872665, 0.174533, 0.523599)
bpy.context.view_layer.update()
